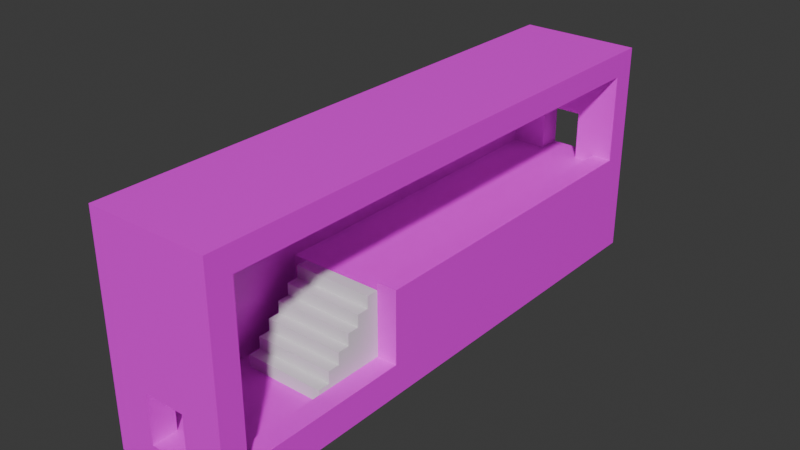 # Source: Level1.blend  (saved by Blender 4.1.24; exported with 4.5.12 LTS)
import bpy
from mathutils import Matrix  # noqa: F401  (used for matrix-valued properties, if any)

bpy.ops.wm.read_factory_settings(use_empty=True)
scene = bpy.context.scene
scene.name = 'Scene'

# ---- collections
col_collection = bpy.data.collections.new('Collection'); scene.collection.children.link(col_collection)

# ---- images (referenced by path relative to the original .blend; pixels are not part of the script)
import os
ASSET_DIR = os.environ.get("B2B_ASSET_DIR", "")  # directory of the original .blend (textures are referenced by path, not embedded)
HERE = os.path.dirname(os.path.abspath(__file__))  # packed textures are extracted next to this script under _unpacked/

def load_image(name, relpath, width, height, colorspace="sRGB"):
    """Load a texture the original file referenced (path relative to the .blend, or extracted next to this script)."""
    p = next((c for c in (os.path.join(HERE, relpath), os.path.join(ASSET_DIR, relpath)) if relpath and os.path.exists(c)), "")
    if p:
        img = bpy.data.images.load(p, check_existing=True)
        img.name = name
    else:  # same state as the original file: an image datablock whose file is absent (Cycles renders it pink)
        img = bpy.data.images.new(name, width, height)
        img.source = "FILE"
        img.filepath = "//" + (relpath or name)
    img.colorspace_settings.name = colorspace
    return img
img_untitled_3_png = load_image('Untitled-3.png', 'Textures/Untitled-3.png', 1024, 1024, 'sRGB')
img_untitled_5_png = load_image('Untitled-5.png', 'Textures/Untitled-5.png', 1024, 1024, 'sRGB')
img_untitled_1_png = load_image('Untitled-1.png', 'Textures/Untitled-1.png', 1024, 1024, 'sRGB')

# ---- materials (node trees are filled in below, after node groups)
mat_material_006 = bpy.data.materials.new('Material.006')
mat_material_006.use_transparent_shadow = False
mat_walls = bpy.data.materials.new('Walls')
mat_walls.use_transparent_shadow = False
mat_floor = bpy.data.materials.new('Floor')
mat_floor.use_transparent_shadow = False

# ---- material node trees
mat_material_006.use_nodes = True; mat_material_006.node_tree.nodes.clear()
_N = mat_material_006.node_tree.nodes; _L = mat_material_006.node_tree.links
n0 = _N.new('ShaderNodeBsdfPrincipled'); n0.name = 'Principled BSDF'; n0.location = (10, 300)
n1 = _N.new('ShaderNodeOutputMaterial'); n1.name = 'Material Output'; n1.location = (300, 300)
n2 = _N.new('ShaderNodeTexImage'); n2.name = 'Image Texture'; n2.location = (-354, 237)
n2.image = img_untitled_3_png
n2.interpolation = 'Closest'
_L.new(n0.outputs[0], n1.inputs[0])
_L.new(n2.outputs[0], n0.inputs[0])
n1.is_active_output = True
mat_walls.use_nodes = True; mat_walls.node_tree.nodes.clear()
_N = mat_walls.node_tree.nodes; _L = mat_walls.node_tree.links
n0 = _N.new('ShaderNodeBsdfPrincipled'); n0.name = 'Principled BSDF'; n0.location = (10, 300)
n1 = _N.new('ShaderNodeOutputMaterial'); n1.name = 'Material Output'; n1.location = (300, 300)
n2 = _N.new('ShaderNodeTexImage'); n2.name = 'Image Texture'; n2.location = (-342, 203)
n2.image = img_untitled_5_png
n2.interpolation = 'Closest'
_L.new(n0.outputs[0], n1.inputs[0])
_L.new(n2.outputs[0], n0.inputs[0])
n1.is_active_output = True
mat_floor.use_nodes = True; mat_floor.node_tree.nodes.clear()
_N = mat_floor.node_tree.nodes; _L = mat_floor.node_tree.links
n0 = _N.new('ShaderNodeBsdfPrincipled'); n0.name = 'Principled BSDF'; n0.location = (10, 300)
n1 = _N.new('ShaderNodeOutputMaterial'); n1.name = 'Material Output'; n1.location = (300, 300)
n2 = _N.new('ShaderNodeTexImage'); n2.name = 'Image Texture'; n2.location = (-443, 262)
n2.image = img_untitled_1_png
n2.interpolation = 'Closest'
_L.new(n0.outputs[0], n1.inputs[0])
_L.new(n2.outputs[0], n0.inputs[0])
n1.is_active_output = True

# ---- world
world_world = bpy.data.worlds.new('World'); scene.world = world_world
world_world.use_nodes = True; world_world.node_tree.nodes.clear()
_N = world_world.node_tree.nodes; _L = world_world.node_tree.links
n0 = _N.new('ShaderNodeOutputWorld'); n0.name = 'World Output'; n0.location = (300, 300)
n1 = _N.new('ShaderNodeBackground'); n1.name = 'Background'; n1.location = (10, 300)
n1.inputs[0].default_value = (0.05088, 0.05088, 0.05088, 1.0)
_L.new(n1.outputs[0], n0.inputs[0])
n0.is_active_output = True
world_world.color = (0.05088, 0.05088, 0.05088)
world_world.use_sun_shadow = False
world_world.sun_shadow_jitter_overblur = 0.0

# ---- meshes
me_cube_002 = bpy.data.meshes.new('Cube.002')
me_cube_002.from_pydata([(5.0, -0.2, -1.0), (5.0, -0.2, 1.0), (-4.527, -0.2, -1.0), (-4.527, -0.2, 1.0), (5.0, 0.2, -1.0), (5.0, 0.2, 1.0), (-4.527, 0.2, 1.0), (-4.527, 0.6, 1.0), (5.0, 0.6, -1.0), (5.0, 0.6, 1.0), (-4.527, 1.0, 1.0), (5.0, 1.0, -1.0), (5.0, 1.0, 1.0), (-4.527, 1.4, 1.0), (5.0, 1.4, -1.0), (5.0, 1.4, 1.0), (-4.527, 1.8, 1.0), (5.0, 1.8, -1.0), (5.0, 1.8, 1.0), (-4.527, 2.2, 1.0), (5.0, 2.2, -1.0), (5.0, 2.2, 1.0), (-4.527, 2.6, 1.0), (5.0, 2.6, -1.0), (5.0, 2.6, 1.0), (-4.527, 3.0, 1.0), (5.0, 3.0, -1.0), (5.0, 3.0, 1.0), (-4.527, 3.4, 1.0), (5.0, 3.4, -1.0), (5.0, 3.4, 1.0), (-4.527, 3.8, 1.0), (5.0, 3.8, -1.0), (5.0, 3.8, 1.0), (-4.527, 4.2, 1.0), (5.0, 4.2, -1.0), (5.0, 4.2, 1.0), (-4.527, 4.6, 1.0), (5.0, 4.6, -1.0), (5.0, 4.6, 1.0), (-4.527, 5.0, 1.0), (5.0, 5.0, -1.0), (5.0, 5.0, 1.0), (-4.527, 5.4, 1.0), (5.0, 5.4, -1.0), (5.0, 5.4, 1.0), (-5.0, 5.8, 1.0), (-5.0, 5.8, -1.0), (5.0, 5.8, -1.0), (5.0, 5.8, 1.0), (-4.527, -0.2, -3.0), (5.0, -0.2, -3.0), (5.0, 0.2, -3.0), (-4.527, -0.2, -5.0), (5.0, -0.2, -5.0), (5.0, 0.2, -5.0), (-5.0, -0.2, -7.0), (5.0, -0.2, -7.0), (-5.0, 0.2, -7.0), (5.0, 0.2, -7.0), (-4.527, -0.6, -5.0), (5.0, -0.6, -5.0), (-5.0, -0.6, -7.0), (5.0, -0.6, -7.0), (-4.527, -1.0, -5.0), (5.0, -1.0, -5.0), (-5.0, -1.0, -7.0), (5.0, -1.0, -7.0), (-4.527, -1.4, -5.0), (5.0, -1.4, -5.0), (-5.0, -1.4, -7.0), (5.0, -1.4, -7.0), (-4.527, -1.8, -5.0), (5.0, -1.8, -5.0), (-5.0, -1.8, -7.0), (5.0, -1.8, -7.0), (-4.527, -2.2, -5.0), (5.0, -2.2, -5.0), (-5.0, -2.2, -7.0), (5.0, -2.2, -7.0), (-4.527, -2.6, -5.0), (5.0, -2.6, -5.0), (-5.0, -2.6, -7.0), (5.0, -2.6, -7.0), (-4.527, -3.0, -5.0), (5.0, -3.0, -5.0), (-5.0, -3.0, -7.0), (5.0, -3.0, -7.0), (-5.0, -3.4, -5.0), (5.0, -3.4, -5.0), (-5.0, -3.4, -7.0), (5.0, -3.4, -7.0), (-5.969, -3.0, 5.0), (5.0, -3.0, 5.0), (-4.527, -3.0, 3.0), (5.0, -3.0, 3.0), (-5.0, -3.4, 5.0), (5.0, -3.4, 5.0), (-5.0, -3.4, 3.0), (5.0, -3.4, 3.0), (-5.969, -3.0, 7.0), (5.0, -3.0, 7.0), (-5.0, -3.4, 7.0), (5.0, -3.4, 7.0), (-5.0, -3.4, 9.0), (5.0, -3.4, 9.0), (-5.0, -3.0, 11.0), (5.0, -3.0, 11.0), (-5.0, -3.4, 11.0), (5.0, -3.4, 11.0), (-5.969, -2.6, 9.0), (5.0, -2.6, 9.0), (-5.0, -2.6, 11.0), (5.0, -2.6, 11.0), (-5.969, -2.2, 9.0), (5.0, -2.2, 9.0), (-5.0, -2.2, 11.0), (5.0, -2.2, 11.0), (-5.969, -1.8, 9.0), (5.0, -1.8, 9.0), (-5.0, -1.8, 11.0), (5.0, -1.8, 11.0), (-5.969, -1.4, 9.0), (5.0, -1.4, 9.0), (-5.0, -1.4, 11.0), (5.0, -1.4, 11.0), (-5.969, -1.0, 9.0), (5.0, -1.0, 9.0), (-5.0, -1.0, 11.0), (5.0, -1.0, 11.0), (-5.969, -0.6, 9.0), (5.0, -0.6, 9.0), (-5.0, -0.6, 11.0), (5.0, -0.6, 11.0), (-5.969, -0.2, 9.0), (5.0, -0.2, 9.0), (-5.0, -0.2, 11.0), (5.0, -0.2, 11.0), (-5.969, 0.2, 9.0), (5.0, 0.2, 9.0), (-5.0, 0.2, 11.0), (5.0, 0.2, 11.0), (-5.969, 0.6, 9.0), (5.0, 0.6, 9.0), (-5.0, 0.6, 11.0), (5.0, 0.6, 11.0), (-5.969, 1.0, 9.0), (5.0, 1.0, 9.0), (-5.0, 1.0, 11.0), (5.0, 1.0, 11.0), (-5.969, 1.4, 9.0), (5.0, 1.4, 9.0), (-5.0, 1.4, 11.0), (5.0, 1.4, 11.0), (-5.969, 1.8, 9.0), (5.0, 1.8, 9.0), (-5.0, 1.8, 11.0), (5.0, 1.8, 11.0), (-5.969, 2.2, 9.0), (5.0, 2.2, 9.0), (-5.0, 2.2, 11.0), (5.0, 2.2, 11.0), (-5.969, 2.6, 9.0), (5.0, 2.6, 9.0), (-5.0, 2.6, 11.0), (5.0, 2.6, 11.0), (-5.969, 3.0, 9.0), (5.0, 3.0, 9.0), (-5.0, 3.0, 11.0), (5.0, 3.0, 11.0), (-5.969, 3.4, 9.0), (5.0, 3.4, 9.0), (-5.0, 3.4, 11.0), (5.0, 3.4, 11.0), (-5.969, 3.8, 9.0), (5.0, 3.8, 9.0), (-5.0, 3.8, 11.0), (5.0, 3.8, 11.0), (-5.969, 4.2, 9.0), (5.0, 4.2, 9.0), (-5.0, 4.2, 11.0), (5.0, 4.2, 11.0), (-5.969, 4.6, 9.0), (5.0, 4.6, 9.0), (-5.0, 4.6, 11.0), (5.0, 4.6, 11.0), (-5.969, 5.0, 9.0), (5.0, 5.0, 9.0), (-5.0, 5.0, 11.0), (5.0, 5.0, 11.0), (1.667, -3.0, 5.0), (-1.667, -3.0, 5.0), (-5.0, 5.4, 11.0), (5.0, 5.4, 11.0), (-5.0, 5.8, 9.0), (5.0, 5.8, 9.0), (-5.0, 5.8, 11.0), (5.0, 5.8, 11.0), (-5.969, 5.4, 7.0), (5.0, 5.4, 7.0), (-5.0, 5.8, 7.0), (5.0, 5.8, 7.0), (-5.969, 5.4, 5.0), (5.0, 5.4, 5.0), (-5.0, 5.8, 5.0), (5.0, 5.8, 5.0), (-4.527, -3.0, 1.0), (5.0, -3.0, 1.0), (-5.0, -3.4, 1.0), (5.0, -3.4, 1.0), (-4.527, -3.0, -1.0), (5.0, -3.0, -1.0), (-5.0, -3.4, -1.0), (5.0, -3.4, -1.0), (-5.969, -3.0, 9.0), (5.0, -3.0, 9.0), (-5.969, 5.4, 9.0), (5.0, 5.4, 9.0), (-1.667, -3.0, 3.0), (1.667, -3.0, 3.0), (-1.667, -3.4, 5.0), (1.667, -3.4, 5.0), (-1.667, -3.4, 3.0), (1.667, -3.4, 3.0), (-1.667, -3.0, 7.0), (1.667, -3.0, 7.0), (-1.667, -3.4, 7.0), (1.667, -3.4, 7.0), (-1.667, -3.4, 9.0), (1.667, -3.4, 9.0), (-1.667, -3.0, 11.0), (1.667, -3.0, 11.0), (-1.667, -3.4, 11.0), (1.667, -3.4, 11.0), (-1.667, -2.6, 9.0), (1.667, -2.6, 9.0), (-1.667, -2.6, 11.0), (1.667, -2.6, 11.0), (-1.667, -2.2, 9.0), (1.667, -2.2, 9.0), (-1.667, -2.2, 11.0), (1.667, -2.2, 11.0), (-1.667, -1.8, 9.0), (1.667, -1.8, 9.0), (-1.667, -1.8, 11.0), (1.667, -1.8, 11.0), (-1.667, -1.4, 9.0), (1.667, -1.4, 9.0), (-1.667, -1.4, 11.0), (1.667, -1.4, 11.0), (-1.667, -1.0, 9.0), (1.667, -1.0, 9.0), (-1.667, -1.0, 11.0), (1.667, -1.0, 11.0), (-1.667, -0.6, 9.0), (1.667, -0.6, 9.0), (-1.667, -0.6, 11.0), (1.667, -0.6, 11.0), (-1.667, -0.2, 9.0), (1.667, -0.2, 9.0), (-1.667, -0.2, 11.0), (1.667, -0.2, 11.0), (-1.667, 0.2, 9.0), (1.667, 0.2, 9.0), (-1.667, 0.2, 11.0), (1.667, 0.2, 11.0), (-1.667, 0.6, 9.0), (1.667, 0.6, 9.0), (-1.667, 0.6, 11.0), (1.667, 0.6, 11.0), (-1.667, 1.0, 9.0), (1.667, 1.0, 9.0), (-1.667, 1.0, 11.0), (1.667, 1.0, 11.0), (-1.667, 1.4, 9.0), (1.667, 1.4, 9.0), (-1.667, 1.4, 11.0), (1.667, 1.4, 11.0), (-1.667, 1.8, 9.0), (1.667, 1.8, 9.0), (-1.667, 1.8, 11.0), (1.667, 1.8, 11.0), (-1.667, 2.2, 9.0), (1.667, 2.2, 9.0), (-1.667, 2.2, 11.0), (1.667, 2.2, 11.0), (-1.667, 2.6, 9.0), (1.667, 2.6, 9.0), (-1.667, 2.6, 11.0), (1.667, 2.6, 11.0), (-1.667, 3.0, 9.0), (1.667, 3.0, 9.0), (-1.667, 3.0, 11.0), (1.667, 3.0, 11.0), (-1.667, 3.4, 9.0), (1.667, 3.4, 9.0), (-1.667, 3.4, 11.0), (1.667, 3.4, 11.0), (-1.667, 3.8, 9.0), (1.667, 3.8, 9.0), (-1.667, 3.8, 11.0), (1.667, 3.8, 11.0), (-1.667, 4.2, 9.0), (1.667, 4.2, 9.0), (-1.667, 4.2, 11.0), (1.667, 4.2, 11.0), (-1.667, 4.6, 9.0), (1.667, 4.6, 9.0), (-1.667, 4.6, 11.0), (1.667, 4.6, 11.0), (-1.667, 5.0, 9.0), (1.667, 5.0, 9.0), (-1.667, 5.0, 11.0), (1.667, 5.0, 11.0), (-1.667, 5.4, 11.0), (1.667, 5.4, 11.0), (-1.667, 5.8, 9.0), (1.667, 5.8, 9.0), (-1.667, 5.8, 11.0), (1.667, 5.8, 11.0), (-1.667, 5.4, 7.0), (1.667, 5.4, 7.0), (-1.667, 5.8, 7.0), (1.667, 5.8, 7.0), (-1.667, 5.4, 5.0), (1.667, 5.4, 5.0), (-1.667, 5.8, 5.0), (1.667, 5.8, 5.0), (-1.667, -3.0, 1.0), (1.667, -3.0, 1.0), (-1.667, -3.4, 1.0), (1.667, -3.4, 1.0), (-1.667, -3.0, -1.0), (1.667, -3.0, -1.0), (-1.667, -3.4, -1.0), (1.667, -3.4, -1.0), (-1.667, -3.003, 9.0), (1.667, -3.003, 9.0), (-1.667, 5.394, 9.0), (1.667, 5.394, 9.0), (-1.667, -0.2, -1.0), (1.667, -0.2, -1.0), (1.667, -0.2, 1.0), (-1.667, -0.2, 1.0), (-1.667, 0.2, 1.0), (1.667, 0.2, 1.0), (-1.667, 0.6, 1.0), (1.667, 0.6, 1.0), (-1.667, 1.0, 1.0), (1.667, 1.0, 1.0), (-1.667, 1.4, 1.0), (1.667, 1.4, 1.0), (-1.667, 1.8, 1.0), (1.667, 1.8, 1.0), (-1.667, 2.2, 1.0), (1.667, 2.2, 1.0), (-1.667, 2.6, 1.0), (1.667, 2.6, 1.0), (-1.667, 3.0, 1.0), (1.667, 3.0, 1.0), (-1.667, 3.4, 1.0), (1.667, 3.4, 1.0), (-1.667, 3.8, 1.0), (1.667, 3.8, 1.0), (-1.667, 4.2, 1.0), (1.667, 4.2, 1.0), (-1.667, 4.6, 1.0), (1.667, 4.6, 1.0), (-1.667, 5.0, 1.0), (1.667, 5.0, 1.0), (-1.667, 5.4, 1.0), (1.667, 5.4, 1.0), (1.667, 5.8, -1.0), (-1.667, 5.8, -1.0), (-1.667, 5.8, 1.0), (1.667, 5.8, 1.0), (-1.667, -0.2, -3.0), (1.667, -0.2, -3.0), (-1.667, -0.2, -5.0), (1.667, -0.2, -5.0), (-1.667, -0.2, -7.0), (1.667, -0.2, -7.0), (1.667, 0.2, -7.0), (-1.667, 0.2, -7.0), (-1.667, -0.6, -5.0), (1.667, -0.6, -5.0), (-1.667, -0.6, -7.0), (1.667, -0.6, -7.0), (-1.667, -1.0, -5.0), (1.667, -1.0, -5.0), (-1.667, -1.0, -7.0), (1.667, -1.0, -7.0), (-1.667, -1.4, -5.0), (1.667, -1.4, -5.0), (-1.667, -1.4, -7.0), (1.667, -1.4, -7.0), (-1.667, -1.8, -5.0), (1.667, -1.8, -5.0), (-1.667, -1.8, -7.0), (1.667, -1.8, -7.0), (-1.667, -2.2, -5.0), (1.667, -2.2, -5.0), (-1.667, -2.2, -7.0), (1.667, -2.2, -7.0), (-1.667, -2.6, -5.0), (1.667, -2.6, -5.0), (-1.667, -2.6, -7.0), (1.667, -2.6, -7.0), (-1.667, -3.0, -5.0), (1.667, -3.0, -5.0), (-1.667, -3.0, -7.0), (1.667, -3.0, -7.0), (-1.667, -3.4, -5.0), (1.667, -3.4, -5.0), (-1.667, -3.4, -7.0), (1.667, -3.4, -7.0), (1.667, 5.4, 3.0), (1.667, 5.8, 3.0), (5.0, 5.8, 3.0), (5.0, 5.4, 3.0), (-5.0, 5.8, 3.0), (-1.667, 5.8, 3.0), (-1.667, 5.4, 3.0), (-4.527, 5.4, 3.0), (-4.527, -3.0, -2.667), (-4.527, -2.2, -1.0), (-4.527, -2.6, -1.0), (-1.667, -3.0, -2.667), (-4.527, -0.6, -2.952), (-1.667, -3.4, -2.667), (-4.527, -1.0, -2.905), (-5.0, -3.4, -2.667), (5.0, -3.0, -2.667), (-4.527, -1.4, -2.857), (-4.527, -1.8, -2.81), (5.0, -3.4, -2.667), (-4.527, -2.2, -2.762), (1.667, -3.4, -2.667), (-4.527, -2.6, -2.714), (1.667, -3.0, -2.667), (5.0, 5.4, -5.0), (5.0, 5.8, -3.0), (-5.0, 0.6, -7.0), (5.0, 0.6, -7.0), (-5.0, 1.0, -7.0), (5.0, 1.0, -7.0), (-5.0, 1.4, -7.0), (5.0, 1.4, -7.0), (-5.0, 1.8, -7.0), (5.0, 1.8, -7.0), (-5.0, 2.2, -7.0), (5.0, 2.2, -7.0), (-5.0, 2.6, -7.0), (5.0, 2.6, -7.0), (-5.0, 3.0, -7.0), (5.0, 3.0, -7.0), (-5.0, 3.4, -7.0), (5.0, 3.4, -7.0), (-5.0, 3.8, -7.0), (5.0, 3.8, -7.0), (-5.0, 4.2, -7.0), (5.0, 4.2, -7.0), (-5.0, 4.6, -7.0), (5.0, 4.6, -7.0), (-5.0, 5.0, -7.0), (5.0, 5.0, -7.0), (-5.0, 5.4, -7.0), (5.0, 5.4, -7.0), (-5.0, 5.8, -7.0), (5.0, 5.8, -7.0), (5.0, 5.4, -3.0), (5.0, 5.8, -5.0), (1.667, 0.6, -7.0), (-1.667, 0.6, -7.0), (1.667, 1.0, -7.0), (-1.667, 1.0, -7.0), (1.667, 1.4, -7.0), (-1.667, 1.4, -7.0), (1.667, 1.8, -7.0), (-1.667, 1.8, -7.0), (1.667, 2.2, -7.0), (-1.667, 2.2, -7.0), (1.667, 2.6, -7.0), (-1.667, 2.6, -7.0), (1.667, 3.0, -7.0), (-1.667, 3.0, -7.0), (1.667, 3.4, -7.0), (-1.667, 3.4, -7.0), (1.667, 3.8, -7.0), (-1.667, 3.8, -7.0), (1.667, 4.2, -7.0), (-1.667, 4.2, -7.0), (1.667, 4.6, -7.0), (-1.667, 4.6, -7.0), (1.667, 5.0, -7.0), (-1.667, 5.0, -7.0), (1.667, 5.4, -7.0), (-1.667, 5.4, -7.0), (1.667, 5.8, -7.0), (-1.667, 5.8, -7.0), (5.0, 0.6, -3.0), (5.0, 1.0, -3.0), (5.0, 1.4, -3.0), (5.0, 1.8, -3.0), (5.0, 2.2, -3.0), (5.0, 2.6, -3.0), (5.0, 3.0, -3.0), (5.0, 3.4, -3.0), (5.0, 3.8, -3.0), (5.0, 4.2, -3.0), (5.0, 4.6, -3.0), (5.0, 5.0, -3.0), (5.0, 0.6, -5.0), (5.0, 1.0, -5.0), (5.0, 1.4, -5.0), (5.0, 1.8, -5.0), (5.0, 2.2, -5.0), (5.0, 2.6, -5.0), (5.0, 3.0, -5.0), (5.0, 3.4, -5.0), (5.0, 3.8, -5.0), (5.0, 4.2, -5.0), (5.0, 4.6, -5.0), (5.0, 5.0, -5.0), (-4.527, 5.0, 3.0), (-5.969, 5.0, 5.0), (-5.969, 5.0, 7.0), (-5.969, 4.6, 7.0), (-5.969, 4.6, 5.0), (-4.527, 4.6, 3.0), (-5.969, 4.2, 7.0), (-5.969, 4.2, 5.0), (-4.527, 4.2, 3.0), (-5.969, 3.8, 7.0), (-5.969, 3.8, 5.0), (-4.527, 3.8, 3.0), (-5.969, 3.4, 7.0), (-5.969, 3.4, 5.0), (-4.527, 3.4, 3.0), (-5.969, 3.0, 7.0), (-5.969, 3.0, 5.0), (-4.527, 3.0, 3.0), (-5.969, 2.6, 7.0), (-5.969, 2.6, 5.0), (-4.527, 2.6, 3.0), (-5.969, 2.2, 7.0), (-5.969, 2.2, 5.0), (-4.527, 2.2, 3.0), (-5.969, 1.8, 7.0), (-5.969, 1.8, 5.0), (-4.527, 1.8, 3.0), (-5.969, 1.4, 7.0), (-5.969, 1.4, 5.0), (-4.527, 1.4, 3.0), (-5.969, 1.0, 7.0), (-5.969, 1.0, 5.0), (-4.527, 1.0, 3.0), (-5.969, 0.6, 7.0), (-5.969, 0.6, 5.0), (-4.527, 0.6, 3.0), (-5.969, 0.2, 7.0), (-5.969, 0.2, 5.0), (-4.527, 0.2, 3.0), (-5.969, -0.2, 7.0), (-5.969, -0.2, 5.0), (-4.527, -0.2, 3.0), (-4.527, -1.8, -1.0), (-4.527, -1.4, -1.0), (-4.527, -1.0, -1.0), (-4.527, -0.6, -1.0), (-4.527, -2.6, 1.0), (-4.527, -2.2, 1.0), (-4.527, -1.8, 1.0), (-4.527, -1.4, 1.0), (-4.527, -1.0, 1.0), (-4.527, -0.6, 1.0), (-4.527, -2.6, 3.0), (-4.527, -2.2, 3.0), (-4.527, -1.8, 3.0), (-4.527, -1.4, 3.0), (-4.527, -1.0, 3.0), (-4.527, -0.6, 3.0), (-5.969, -2.6, 5.0), (-5.969, -2.2, 5.0), (-5.969, -1.8, 5.0), (-5.969, -1.4, 5.0), (-5.969, -1.0, 5.0), (-5.969, -0.6, 5.0), (-5.969, -2.6, 7.0), (-5.969, -2.2, 7.0), (-5.969, -1.8, 7.0), (-5.969, -1.4, 7.0), (-5.969, -1.0, 7.0), (-5.969, -0.6, 7.0), (3.333, -0.2, -1.0), (3.333, 0.2, 1.0), (3.333, 0.6, 1.0), (3.333, 1.0, 1.0), (3.333, 1.4, 1.0), (3.333, 1.8, 1.0), (3.333, 2.2, 1.0), (3.333, 2.6, 1.0), (3.333, 3.0, 1.0), (3.333, 3.4, 1.0), (3.333, 3.8, 1.0), (3.333, 4.2, 1.0), (3.333, 4.6, 1.0), (3.333, 5.0, 1.0), (3.333, 5.4, 1.0), (3.333, -0.2, -3.0), (3.333, -0.2, -5.0), (3.333, -0.6, -5.0), (3.333, -1.0, -5.0), (3.333, -1.4, -5.0), (3.333, -1.8, -5.0), (3.333, -2.2, -5.0), (3.333, -2.6, -5.0), (3.333, -3.0, -5.0), (3.333, -3.0, 5.0), (3.333, -3.0, 3.0), (3.333, -3.0, 7.0), (3.333, -2.6, 9.0), (3.333, -2.2, 9.0), (3.333, -1.8, 9.0), (3.333, -1.4, 9.0), (3.333, -1.0, 9.0), (3.333, -0.6, 9.0), (3.333, -0.2, 9.0), (3.333, 0.2, 9.0), (3.333, 0.6, 9.0), (3.333, 1.0, 9.0), (3.333, 1.4, 9.0), (3.333, 1.8, 9.0), (3.333, 2.2, 9.0), (3.333, 2.6, 9.0), (3.333, 3.0, 9.0), (3.333, 3.4, 9.0), (3.333, 3.8, 9.0), (3.333, 4.2, 9.0), (3.333, 4.6, 9.0), (3.333, 5.0, 9.0), (3.333, 5.4, 7.0), (3.333, 5.4, 5.0), (3.333, -3.0, 1.0), (3.333, -3.0, -1.0), (3.333, -3.002, 9.0), (3.333, -0.2, 1.0), (3.333, 5.4, 3.0), (3.333, -3.0, -2.667), (3.333, 5.397, 9.0), (-3.333, -0.2, 1.0), (-3.333, -3.0, 7.0), (-3.333, -3.0, 3.0), (-3.333, -3.0, 5.0), (-3.333, -2.6, 9.0), (-3.333, -2.2, 9.0), (-3.333, -1.8, 9.0), (-3.333, -1.4, 9.0), (-3.333, -1.0, 9.0), (-3.333, -0.6, 9.0), (-3.333, -0.2, 9.0), (-3.333, 0.2, 9.0), (-3.333, 0.6, 9.0), (-3.333, 1.0, 9.0), (-3.333, 1.4, 9.0), (-3.333, 1.8, 9.0), (-3.333, 2.2, 9.0), (-3.333, 2.6, 9.0), (-3.333, 3.0, 9.0), (-3.333, 3.4, 9.0), (-3.333, 3.8, 9.0), (-3.333, 4.2, 9.0), (-3.333, 4.6, 9.0), (-3.333, 5.0, 9.0), (-3.333, 5.4, 7.0), (-3.333, 5.4, 5.0), (-3.333, -3.0, 1.0), (-3.333, -3.0, -1.0), (-3.333, -3.002, 9.0), (-3.333, 5.397, 9.0), (-3.333, -0.2, -1.0), (-3.333, 0.2, 1.0), (-3.333, 0.6, 1.0), (-3.333, 1.0, 1.0), (-3.333, 1.4, 1.0), (-3.333, 1.8, 1.0), (-3.333, 2.2, 1.0), (-3.333, 2.6, 1.0), (-3.333, 3.0, 1.0), (-3.333, 3.4, 1.0), (-3.333, 3.8, 1.0), (-3.333, 4.2, 1.0), (-3.333, 4.6, 1.0), (-3.333, 5.0, 1.0), (-3.333, 5.4, 1.0), (-3.333, -0.2, -3.0), (-3.333, -0.2, -5.0), (-3.333, -0.6, -5.0), (-3.333, -1.0, -5.0), (-3.333, -1.4, -5.0), (-3.333, -1.8, -5.0), (-3.333, -2.2, -5.0), (-3.333, -2.6, -5.0), (-3.333, -3.0, -5.0), (-3.333, 5.4, 3.0), (-3.333, -3.0, -2.667), (3.333, 0.2, 1.622), (5.0, 0.2, 1.622), (5.0, -0.2, 1.622), (3.333, 0.6, 1.622), (5.0, 0.6, 1.622), (3.333, 1.0, 1.622), (5.0, 1.0, 1.622), (3.333, 1.4, 1.622), (5.0, 1.4, 1.622), (3.333, 1.8, 1.622), (5.0, 1.8, 1.622), (3.333, 2.2, 1.622), (5.0, 2.2, 1.622), (3.333, 2.6, 1.622), (5.0, 2.6, 1.622), (3.333, 3.0, 1.622), (5.0, 3.0, 1.622), (3.333, 3.4, 1.622), (5.0, 3.4, 1.622), (3.333, 3.8, 1.622), (5.0, 3.8, 1.622), (3.333, 4.2, 1.622), (5.0, 4.2, 1.622), (3.333, 4.6, 1.622), (5.0, 4.6, 1.622), (3.333, 5.0, 1.622), (5.0, 5.0, 1.622), (3.333, 5.4, 1.622), (5.0, 5.4, 1.622), (3.333, -0.2, -4.378), (5.0, -0.2, -4.378), (3.333, -0.6, -4.378), (5.0, -0.6, -4.378), (3.333, -1.0, -4.378), (5.0, -1.0, -4.378), (3.333, -1.4, -4.378), (5.0, -1.4, -4.378), (3.333, -1.8, -4.378), (5.0, -1.8, -4.378), (3.333, -2.2, -4.378), (5.0, -2.2, -4.378), (3.333, -2.6, -4.378), (5.0, -2.6, -4.378), (3.333, -3.0, -4.378), (5.0, -3.0, -4.378), (3.333, -0.2, 1.622)], [], [(680, 650, 3, 2), (4, 5, 1, 0), (39, 42, 732, 730), (9, 8, 11, 12), (5, 4, 8, 9), (607, 606, 729, 731), (30, 33, 726, 724), (595, 646, 751, 706), (12, 11, 14, 15), (18, 17, 20, 21), (15, 14, 17, 18), (85, 81, 748, 750), (608, 607, 731, 733), (596, 595, 706, 709), (24, 23, 26, 27), (21, 20, 23, 24), (21, 24, 720, 718), (77, 73, 744, 746), (598, 597, 711, 713), (27, 26, 29, 30), (33, 32, 35, 36), (30, 29, 32, 33), (1, 5, 707, 708), (12, 15, 714, 712), (616, 617, 749, 747), (36, 35, 38, 39), (42, 41, 44, 45), (39, 38, 41, 42), (647, 416, 371, 608), (36, 39, 730, 728), (372, 375, 49, 48), (45, 44, 48, 49), (680, 2, 50, 695), (4, 0, 51, 52), (695, 50, 53, 696), (52, 51, 54, 55), (381, 382, 59, 57), (696, 53, 60, 697), (55, 54, 57, 59), (381, 57, 63, 387), (57, 54, 61, 63), (698, 64, 68, 699), (697, 60, 64, 698), (63, 61, 65, 67), (387, 63, 67, 391), (71, 69, 73, 75), (67, 65, 69, 71), (391, 67, 71, 395), (395, 71, 75, 399), (699, 68, 72, 700), (79, 77, 81, 83), (700, 72, 76, 701), (75, 73, 77, 79), (399, 75, 79, 403), (407, 83, 87, 411), (403, 79, 83, 407), (701, 76, 80, 702), (702, 80, 84, 703), (83, 81, 85, 87), (412, 88, 90, 414), (87, 85, 89, 91), (411, 87, 91, 415), (220, 96, 98, 222), (97, 93, 101, 103), (95, 93, 97, 99), (619, 95, 207, 643), (653, 652, 94, 92), (221, 97, 103, 227), (653, 92, 100, 651), (107, 215, 111, 113), (105, 215, 107, 109), (227, 103, 105, 229), (230, 106, 108, 232), (229, 105, 109, 233), (113, 111, 115, 117), (231, 107, 113, 237), (103, 101, 215, 105), (651, 100, 214, 678), (654, 110, 114, 655), (237, 113, 117, 241), (121, 119, 123, 125), (241, 117, 121, 245), (117, 115, 119, 121), (655, 114, 118, 656), (657, 122, 126, 658), (656, 118, 122, 657), (245, 121, 125, 249), (249, 125, 129, 253), (125, 123, 127, 129), (133, 131, 135, 137), (253, 129, 133, 257), (129, 127, 131, 133), (658, 126, 130, 659), (659, 130, 134, 660), (257, 133, 137, 261), (265, 141, 145, 269), (261, 137, 141, 265), (137, 135, 139, 141), (660, 134, 138, 661), (145, 143, 147, 149), (141, 139, 143, 145), (661, 138, 142, 662), (662, 142, 146, 663), (269, 145, 149, 273), (153, 151, 155, 157), (273, 149, 153, 277), (149, 147, 151, 153), (663, 146, 150, 664), (157, 155, 159, 161), (664, 150, 154, 665), (277, 153, 157, 281), (665, 154, 158, 666), (281, 157, 161, 285), (165, 163, 167, 169), (285, 161, 165, 289), (161, 159, 163, 165), (666, 158, 162, 667), (668, 166, 170, 669), (667, 162, 166, 668), (289, 165, 169, 293), (293, 169, 173, 297), (169, 167, 171, 173), (177, 175, 179, 181), (297, 173, 177, 301), (173, 171, 175, 177), (669, 170, 174, 670), (670, 174, 178, 671), (301, 177, 181, 305), (309, 185, 189, 313), (305, 181, 185, 309), (181, 179, 183, 185), (671, 178, 182, 672), (649, 339, 321, 641), (185, 183, 187, 189), (672, 182, 186, 673), (313, 189, 193, 315), (316, 194, 196, 318), (315, 193, 197, 319), (195, 217, 199, 201), (673, 186, 216, 679), (317, 195, 201, 323), (189, 187, 217, 193), (193, 217, 195, 197), (323, 201, 205, 327), (418, 419, 45, 49), (674, 198, 202, 675), (201, 199, 203, 205), (207, 209, 213, 211), (95, 99, 209, 207), (222, 98, 208, 330), (330, 208, 212, 334), (643, 207, 211, 644), (678, 214, 110, 654), (679, 216, 198, 674), (339, 338, 320, 321), (645, 337, 235, 621), (337, 336, 234, 235), (676, 328, 332, 677), (328, 329, 333, 332), (209, 331, 335, 213), (331, 330, 334, 335), (332, 333, 335, 334), (99, 223, 331, 209), (223, 222, 330, 331), (641, 321, 325, 642), (321, 320, 324, 325), (417, 418, 49, 375), (325, 324, 326, 327), (200, 322, 326, 204), (322, 323, 327, 326), (194, 316, 322, 200), (316, 317, 323, 322), (640, 311, 339, 649), (311, 310, 338, 339), (192, 314, 318, 196), (314, 315, 319, 318), (195, 317, 319, 197), (317, 316, 318, 319), (188, 312, 314, 192), (312, 313, 315, 314), (639, 307, 311, 640), (307, 306, 310, 311), (638, 303, 307, 639), (303, 302, 306, 307), (180, 304, 308, 184), (304, 305, 309, 308), (184, 308, 312, 188), (308, 309, 313, 312), (176, 300, 304, 180), (300, 301, 305, 304), (637, 299, 303, 638), (299, 298, 302, 303), (636, 295, 299, 637), (295, 294, 298, 299), (172, 296, 300, 176), (296, 297, 301, 300), (168, 292, 296, 172), (292, 293, 297, 296), (164, 288, 292, 168), (288, 289, 293, 292), (634, 287, 291, 635), (287, 286, 290, 291), (635, 291, 295, 636), (291, 290, 294, 295), (633, 283, 287, 634), (283, 282, 286, 287), (160, 284, 288, 164), (284, 285, 289, 288), (156, 280, 284, 160), (280, 281, 285, 284), (632, 279, 283, 633), (279, 278, 282, 283), (152, 276, 280, 156), (276, 277, 281, 280), (631, 275, 279, 632), (275, 274, 278, 279), (630, 271, 275, 631), (271, 270, 274, 275), (148, 272, 276, 152), (272, 273, 277, 276), (144, 268, 272, 148), (268, 269, 273, 272), (629, 267, 271, 630), (267, 266, 270, 271), (628, 263, 267, 629), (263, 262, 266, 267), (627, 259, 263, 628), (259, 258, 262, 263), (136, 260, 264, 140), (260, 261, 265, 264), (140, 264, 268, 144), (264, 265, 269, 268), (132, 256, 260, 136), (256, 257, 261, 260), (626, 255, 259, 627), (255, 254, 258, 259), (625, 251, 255, 626), (251, 250, 254, 255), (128, 252, 256, 132), (252, 253, 257, 256), (124, 248, 252, 128), (248, 249, 253, 252), (120, 244, 248, 124), (244, 245, 249, 248), (623, 243, 247, 624), (243, 242, 246, 247), (624, 247, 251, 625), (247, 246, 250, 251), (622, 239, 243, 623), (239, 238, 242, 243), (116, 240, 244, 120), (240, 241, 245, 244), (112, 236, 240, 116), (236, 237, 241, 240), (621, 235, 239, 622), (235, 234, 238, 239), (620, 225, 337, 645), (225, 224, 336, 337), (106, 230, 236, 112), (230, 231, 237, 236), (104, 228, 232, 108), (228, 229, 233, 232), (107, 231, 233, 109), (231, 230, 232, 233), (102, 226, 228, 104), (226, 227, 229, 228), (618, 190, 225, 620), (190, 191, 224, 225), (96, 220, 226, 102), (220, 221, 227, 226), (618, 619, 219, 190), (190, 219, 218, 191), (652, 218, 328, 676), (218, 219, 329, 328), (97, 221, 223, 99), (221, 220, 222, 223), (86, 410, 414, 90), (410, 411, 415, 414), (409, 408, 412, 413), (89, 413, 415, 91), (413, 412, 414, 415), (616, 405, 409, 617), (405, 404, 408, 409), (615, 401, 405, 616), (401, 400, 404, 405), (78, 402, 406, 82), (402, 403, 407, 406), (82, 406, 410, 86), (406, 407, 411, 410), (74, 398, 402, 78), (398, 399, 403, 402), (614, 397, 401, 615), (397, 396, 400, 401), (613, 393, 397, 614), (393, 392, 396, 397), (70, 394, 398, 74), (394, 395, 399, 398), (66, 390, 394, 70), (390, 391, 395, 394), (62, 386, 390, 66), (386, 387, 391, 390), (611, 385, 389, 612), (385, 384, 388, 389), (612, 389, 393, 613), (389, 388, 392, 393), (56, 380, 386, 62), (380, 381, 387, 386), (610, 379, 385, 611), (379, 378, 384, 385), (56, 58, 383, 380), (380, 383, 382, 381), (609, 377, 379, 610), (377, 376, 378, 379), (594, 341, 377, 609), (341, 340, 376, 377), (47, 46, 374, 373), (373, 374, 375, 372), (693, 368, 370, 694), (368, 369, 371, 370), (416, 417, 375, 371), (370, 371, 375, 374), (692, 366, 368, 693), (366, 367, 369, 368), (690, 362, 364, 691), (362, 363, 365, 364), (691, 364, 366, 692), (364, 365, 367, 366), (688, 358, 360, 689), (358, 359, 361, 360), (689, 360, 362, 690), (360, 361, 363, 362), (687, 356, 358, 688), (356, 357, 359, 358), (685, 352, 354, 686), (352, 353, 355, 354), (686, 354, 356, 687), (354, 355, 357, 356), (684, 350, 352, 685), (350, 351, 353, 352), (682, 346, 348, 683), (346, 347, 349, 348), (683, 348, 350, 684), (348, 349, 351, 350), (681, 344, 346, 682), (344, 345, 347, 346), (681, 650, 343, 344), (344, 343, 342, 345), (594, 646, 342, 341), (341, 342, 343, 340), (420, 421, 374, 46), (421, 422, 370, 374), (704, 423, 43, 694), (325, 327, 417, 416), (327, 205, 418, 417), (205, 203, 419, 418), (642, 325, 416, 647), (675, 202, 423, 704), (326, 324, 422, 421), (204, 326, 421, 420), (432, 435, 89, 85), (435, 437, 413, 89), (437, 439, 409, 413), (648, 432, 85, 617), (705, 427, 408, 703), (427, 429, 412, 408), (429, 431, 88, 412), (334, 429, 427, 332), (76, 436, 438, 80), (677, 705, 424, 210), (588, 110, 214, 100), (644, 648, 439, 333), (582, 588, 100, 92), (333, 439, 437, 335), (576, 582, 92, 94), (335, 437, 435, 213), (570, 576, 94, 206), (213, 435, 432, 211), (426, 570, 206, 210), (80, 438, 424, 84), (438, 426, 210, 424), (383, 58, 442, 473), (473, 442, 444, 475), (475, 444, 446, 477), (477, 446, 448, 479), (479, 448, 450, 481), (481, 450, 452, 483), (485, 454, 456, 487), (483, 452, 454, 485), (487, 456, 458, 489), (489, 458, 460, 491), (491, 460, 462, 493), (493, 462, 464, 495), (495, 464, 466, 497), (497, 466, 468, 499), (467, 496, 498, 469), (496, 497, 499, 498), (465, 494, 496, 467), (494, 495, 497, 496), (463, 492, 494, 465), (492, 493, 495, 494), (461, 490, 492, 463), (490, 491, 493, 492), (459, 488, 490, 461), (488, 489, 491, 490), (457, 486, 488, 459), (486, 487, 489, 488), (453, 482, 484, 455), (482, 483, 485, 484), (455, 484, 486, 457), (484, 485, 487, 486), (451, 480, 482, 453), (480, 481, 483, 482), (449, 478, 480, 451), (478, 479, 481, 480), (447, 476, 478, 449), (476, 477, 479, 478), (445, 474, 476, 447), (474, 475, 477, 476), (443, 472, 474, 445), (472, 473, 475, 474), (59, 382, 472, 443), (382, 383, 473, 472), (471, 440, 467, 469), (48, 44, 470, 441), (441, 470, 440, 471), (523, 440, 470, 511), (55, 512, 500, 52), (512, 513, 501, 500), (513, 514, 502, 501), (514, 515, 503, 502), (515, 516, 504, 503), (516, 517, 505, 504), (517, 518, 506, 505), (518, 519, 507, 506), (519, 520, 508, 507), (520, 521, 509, 508), (521, 522, 510, 509), (522, 523, 511, 510), (440, 523, 465, 467), (523, 522, 463, 465), (522, 521, 461, 463), (521, 520, 459, 461), (520, 519, 457, 459), (519, 518, 455, 457), (518, 517, 453, 455), (517, 516, 451, 453), (516, 515, 449, 451), (515, 514, 447, 449), (514, 513, 445, 447), (513, 512, 443, 445), (512, 55, 59, 443), (52, 500, 8, 4), (500, 501, 11, 8), (501, 502, 14, 11), (502, 503, 17, 14), (503, 504, 20, 17), (504, 505, 23, 20), (505, 506, 26, 23), (506, 507, 29, 26), (507, 508, 32, 29), (508, 509, 35, 32), (509, 510, 38, 35), (510, 511, 41, 38), (511, 470, 44, 41), (524, 529, 37, 40), (529, 532, 34, 37), (532, 535, 31, 34), (535, 538, 28, 31), (538, 541, 25, 28), (541, 544, 22, 25), (544, 547, 19, 22), (547, 550, 16, 19), (550, 553, 13, 16), (553, 556, 10, 13), (556, 559, 7, 10), (559, 562, 6, 7), (562, 565, 3, 6), (138, 134, 563, 560), (560, 563, 564, 561), (561, 564, 565, 562), (142, 138, 560, 557), (557, 560, 561, 558), (558, 561, 562, 559), (146, 142, 557, 554), (554, 557, 558, 555), (555, 558, 559, 556), (150, 146, 554, 551), (551, 554, 555, 552), (552, 555, 556, 553), (154, 150, 551, 548), (548, 551, 552, 549), (549, 552, 553, 550), (158, 154, 548, 545), (545, 548, 549, 546), (546, 549, 550, 547), (162, 158, 545, 542), (542, 545, 546, 543), (543, 546, 547, 544), (166, 162, 542, 539), (539, 542, 543, 540), (540, 543, 544, 541), (170, 166, 539, 536), (536, 539, 540, 537), (537, 540, 541, 538), (174, 170, 536, 533), (533, 536, 537, 534), (534, 537, 538, 535), (178, 174, 533, 530), (530, 533, 534, 531), (531, 534, 535, 532), (182, 178, 530, 527), (527, 530, 531, 528), (528, 531, 532, 529), (186, 182, 527, 526), (526, 527, 528, 525), (525, 528, 529, 524), (186, 526, 198, 216), (526, 525, 202, 198), (525, 524, 423, 202), (524, 40, 43, 423), (212, 431, 429, 334), (436, 425, 426, 438), (425, 571, 570, 426), (571, 577, 576, 570), (577, 583, 582, 576), (583, 589, 588, 582), (589, 114, 110, 588), (72, 434, 436, 76), (434, 566, 425, 436), (566, 572, 571, 425), (572, 578, 577, 571), (578, 584, 583, 577), (584, 590, 589, 583), (590, 118, 114, 589), (68, 433, 434, 72), (433, 567, 566, 434), (567, 573, 572, 566), (573, 579, 578, 572), (579, 585, 584, 578), (585, 591, 590, 584), (591, 122, 118, 590), (64, 430, 433, 68), (430, 568, 567, 433), (568, 574, 573, 567), (574, 580, 579, 573), (580, 586, 585, 579), (586, 592, 591, 585), (592, 126, 122, 591), (60, 428, 430, 64), (428, 569, 568, 430), (569, 575, 574, 568), (575, 581, 580, 574), (581, 587, 586, 580), (587, 593, 592, 586), (593, 130, 126, 592), (53, 50, 428, 60), (50, 2, 569, 428), (2, 3, 575, 569), (3, 565, 581, 575), (565, 564, 587, 581), (564, 563, 593, 587), (563, 134, 130, 593), (211, 432, 648, 644), (439, 648, 617, 409), (203, 642, 647, 419), (0, 1, 646, 594), (0, 594, 609, 51), (51, 609, 610, 54), (597, 596, 709, 711), (27, 30, 724, 722), (69, 65, 740, 742), (615, 616, 747, 745), (599, 598, 713, 715), (61, 54, 736, 738), (614, 615, 745, 743), (93, 95, 619, 618), (93, 618, 620, 101), (101, 620, 645, 215), (111, 621, 622, 115), (115, 622, 623, 119), (123, 624, 625, 127), (119, 623, 624, 123), (127, 625, 626, 131), (131, 626, 627, 135), (135, 627, 628, 139), (139, 628, 629, 143), (143, 629, 630, 147), (147, 630, 631, 151), (151, 631, 632, 155), (155, 632, 633, 159), (159, 633, 634, 163), (167, 635, 636, 171), (163, 634, 635, 167), (171, 636, 637, 175), (175, 637, 638, 179), (179, 638, 639, 183), (183, 639, 640, 187), (187, 640, 649, 217), (199, 641, 642, 203), (215, 645, 621, 111), (329, 643, 644, 333), (217, 649, 641, 199), (219, 619, 643, 329), (369, 607, 608, 371), (419, 647, 608, 45), (367, 606, 607, 369), (363, 604, 605, 365), (365, 605, 606, 367), (359, 602, 603, 361), (361, 603, 604, 363), (357, 601, 602, 359), (353, 599, 600, 355), (355, 600, 601, 357), (351, 598, 599, 353), (347, 596, 597, 349), (349, 597, 598, 351), (345, 595, 596, 347), (345, 342, 646, 595), (332, 427, 705, 677), (424, 705, 703, 84), (324, 675, 704, 422), (422, 704, 694, 370), (6, 3, 650, 681), (6, 681, 682, 7), (10, 683, 684, 13), (7, 682, 683, 10), (13, 684, 685, 16), (19, 686, 687, 22), (16, 685, 686, 19), (22, 687, 688, 25), (28, 689, 690, 31), (25, 688, 689, 28), (34, 691, 692, 37), (31, 690, 691, 34), (37, 692, 693, 40), (40, 693, 694, 43), (94, 652, 676, 206), (206, 676, 677, 210), (338, 679, 674, 320), (336, 678, 654, 234), (320, 674, 675, 324), (310, 673, 679, 338), (306, 672, 673, 310), (302, 671, 672, 306), (298, 670, 671, 302), (294, 669, 670, 298), (286, 667, 668, 290), (290, 668, 669, 294), (282, 666, 667, 286), (278, 665, 666, 282), (274, 664, 665, 278), (270, 663, 664, 274), (266, 662, 663, 270), (262, 661, 662, 266), (258, 660, 661, 262), (254, 659, 660, 258), (250, 658, 659, 254), (242, 656, 657, 246), (246, 657, 658, 250), (238, 655, 656, 242), (234, 654, 655, 238), (224, 651, 678, 336), (191, 653, 651, 224), (191, 218, 652, 653), (404, 702, 703, 408), (400, 701, 702, 404), (396, 700, 701, 400), (392, 699, 700, 396), (384, 697, 698, 388), (388, 698, 699, 392), (378, 696, 697, 384), (376, 695, 696, 378), (340, 680, 695, 376), (340, 343, 650, 680), (706, 751, 708, 707), (706, 707, 710, 709), (711, 712, 714, 713), (709, 710, 712, 711), (713, 714, 716, 715), (717, 718, 720, 719), (715, 716, 718, 717), (719, 720, 722, 721), (723, 724, 726, 725), (721, 722, 724, 723), (727, 728, 730, 729), (725, 726, 728, 727), (729, 730, 732, 731), (731, 732, 734, 733), (736, 735, 737, 738), (740, 739, 741, 742), (738, 737, 739, 740), (742, 741, 743, 744), (744, 743, 745, 746), (746, 745, 747, 748), (748, 747, 749, 750), (605, 604, 725, 727), (73, 69, 742, 744), (5, 9, 710, 707), (81, 77, 746, 748), (606, 605, 727, 729), (65, 61, 738, 740), (15, 18, 716, 714), (603, 602, 721, 723), (610, 611, 737, 735), (24, 27, 722, 720), (45, 608, 733, 734), (604, 603, 723, 725), (612, 613, 741, 739), (602, 601, 719, 721), (33, 36, 728, 726), (9, 12, 712, 710), (611, 612, 739, 737), (617, 85, 750, 749), (600, 599, 715, 717), (613, 614, 743, 741), (54, 610, 735, 736), (646, 1, 708, 751), (42, 45, 734, 732), (18, 21, 718, 716), (601, 600, 717, 719)])
me_cube_002.polygons.foreach_set('material_index', [0, 1, 1, 1, 1, 0, 1, 0, 1, 1, 1, 1, 0, 0, 1, 1, 1, 1, 0, 1, 1, 1, 1, 1, 0, 1, 1, 1, 0, 1, 0, 1, 0, 1, 0, 1, 0, 2, 1, 0, 1, 2, 2, 1, 0, 1, 1, 0, 0, 2, 1, 2, 1, 0, 0, 0, 2, 2, 1, 0, 1, 0, 0, 1, 1, 1, 0, 0, 0, 1, 1, 0, 0, 0, 1, 0, 1, 0, 0, 0, 1, 0, 1, 0, 0, 0, 0, 0, 1, 1, 0, 1, 0, 0, 0, 0, 0, 1, 0, 1, 1, 0, 0, 0, 1, 0, 1, 0, 1, 0, 0, 0, 0, 1, 0, 1, 0, 0, 0, 0, 0, 1, 1, 0, 1, 0, 0, 0, 0, 0, 1, 0, 0, 1, 0, 0, 0, 0, 1, 0, 0, 1, 1, 0, 1, 0, 1, 1, 1, 0, 0, 1, 0, 0, 0, 0, 0, 0, 0, 0, 0, 0, 0, 0, 0, 0, 0, 0, 0, 0, 0, 0, 0, 0, 0, 0, 0, 0, 0, 0, 0, 0, 0, 0, 0, 0, 0, 0, 0, 0, 0, 0, 0, 0, 0, 0, 0, 0, 0, 0, 0, 0, 0, 0, 0, 0, 0, 0, 0, 0, 0, 0, 0, 0, 0, 0, 0, 0, 0, 0, 0, 0, 0, 0, 0, 0, 0, 0, 0, 0, 0, 0, 0, 0, 0, 0, 0, 0, 0, 0, 0, 0, 0, 0, 0, 0, 0, 0, 0, 0, 0, 0, 0, 0, 0, 0, 0, 0, 0, 0, 0, 0, 0, 0, 0, 0, 0, 0, 0, 0, 0, 0, 0, 0, 0, 0, 0, 0, 0, 0, 0, 2, 2, 2, 2, 0, 0, 0, 0, 0, 0, 2, 2, 2, 2, 0, 0, 0, 0, 0, 0, 2, 2, 2, 2, 0, 0, 2, 2, 0, 0, 0, 0, 0, 0, 0, 0, 2, 2, 0, 2, 2, 2, 2, 2, 2, 2, 2, 2, 2, 2, 2, 2, 2, 2, 2, 2, 2, 2, 2, 2, 2, 2, 2, 2, 2, 2, 0, 0, 0, 0, 0, 0, 0, 1, 0, 0, 0, 0, 1, 0, 0, 1, 0, 0, 0, 0, 1, 0, 1, 0, 1, 0, 1, 0, 1, 1, 1, 1, 1, 0, 0, 0, 0, 0, 0, 0, 0, 0, 0, 0, 0, 0, 0, 0, 0, 0, 0, 0, 0, 0, 0, 0, 0, 0, 0, 0, 0, 0, 0, 0, 0, 0, 0, 0, 0, 0, 0, 0, 0, 0, 0, 1, 1, 1, 1, 1, 1, 1, 1, 1, 1, 1, 1, 1, 1, 1, 1, 1, 1, 1, 1, 1, 1, 1, 1, 1, 1, 1, 1, 1, 1, 1, 1, 1, 1, 1, 1, 1, 1, 1, 1, 1, 1, 1, 1, 1, 1, 1, 1, 1, 1, 1, 1, 1, 1, 1, 1, 1, 1, 1, 1, 1, 1, 1, 1, 1, 1, 1, 1, 1, 1, 1, 1, 1, 1, 1, 1, 1, 1, 1, 1, 1, 1, 1, 1, 1, 1, 1, 1, 1, 1, 1, 1, 1, 1, 1, 1, 1, 1, 0, 1, 1, 1, 1, 1, 1, 1, 1, 1, 1, 1, 1, 1, 1, 1, 1, 1, 1, 1, 1, 1, 1, 1, 1, 1, 1, 1, 1, 1, 1, 1, 1, 1, 1, 1, 1, 1, 1, 1, 1, 1, 1, 0, 1, 1, 1, 1, 0, 1, 1, 0, 0, 1, 0, 1, 1, 1, 1, 1, 1, 1, 1, 1, 1, 1, 1, 1, 1, 1, 1, 1, 1, 1, 1, 1, 1, 1, 1, 1, 0, 1, 0, 2, 1, 2, 2, 2, 2, 2, 2, 2, 2, 2, 2, 2, 2, 2, 0, 0, 0, 0, 2, 2, 2, 2, 2, 2, 2, 2, 2, 2, 2, 2, 2, 2, 0, 0, 0, 0, 0, 0, 0, 0, 0, 0, 0, 0, 0, 0, 0, 0, 0, 0, 0, 0, 0, 0, 0, 0, 0, 0, 0, 0, 2, 2, 2, 2, 2, 2, 2, 0, 0, 0, 1, 1, 1, 1, 1, 1, 1, 1, 1, 1, 1, 1, 1, 1, 1, 1, 1, 1, 1, 1, 1, 0, 1, 1, 1, 0, 1, 1, 0, 0, 1, 1, 0, 0, 0, 1, 1, 0, 1, 0, 0, 1, 1, 1, 1, 0])
_uv = me_cube_002.uv_layers.new(name='UVMap')
_uv.uv.foreach_set('vector', [1.112, 1.644, 1.112, 0.8814, 1.748, 0.8814, 1.748, 1.644, -0.5334, 0.007707, -0.5334, 0.4156, -0.9413, 0.4156, -0.9413, 0.007707, 3.954, 0.4156, 4.362, 0.4156, 4.362, 0.5426, 3.954, 0.5426, -0.1255, 0.4156, -0.1255, 0.007707, 0.2825, 0.007707, 0.2825, 0.4156, -0.5334, 0.4156, -0.5334, 0.007707, -0.1255, 0.007707, -0.1255, 0.4156, 0.8603, 2.074, 0.8603, 1.905, 0.8603, 1.905, 0.8603, 2.074, 2.73, 0.4156, 3.138, 0.4156, 3.138, 0.5426, 2.73, 0.5426, 0.8603, 0.05597, 0.8603, -0.1122, 0.8603, -0.1122, 0.8603, 0.05597, 0.2825, 0.4156, 0.2825, 0.007707, 0.6904, 0.007707, 0.6904, 0.4156, 1.098, 0.4156, 1.098, 0.007707, 1.506, 0.007707, 1.506, 0.4156, 0.6904, 0.4156, 0.6904, 0.007707, 1.098, 0.007707, 1.098, 0.4156, -3.797, -0.8082, -3.389, -0.8082, -3.389, -0.6813, -3.797, -0.6813, 0.8603, 2.242, 0.8603, 2.074, 0.8603, 2.074, 0.8603, 2.242, 0.8603, 0.2241, 0.8603, 0.05597, 0.8603, 0.05597, 0.8603, 0.2241, 1.914, 0.4156, 1.914, 0.007707, 2.322, 0.007707, 2.322, 0.4156, 1.506, 0.4156, 1.506, 0.007707, 1.914, 0.007707, 1.914, 0.4156, 1.506, 0.4156, 1.914, 0.4156, 1.914, 0.5426, 1.506, 0.5426, -2.981, -0.8082, -2.573, -0.8082, -2.573, -0.6813, -2.981, -0.6813, 0.8603, 0.5604, 0.8603, 0.3922, 0.8603, 0.3922, 0.8603, 0.5604, 2.322, 0.4156, 2.322, 0.007707, 2.73, 0.007707, 2.73, 0.4156, 3.138, 0.4156, 3.138, 0.007707, 3.546, 0.007707, 3.546, 0.4156, 2.73, 0.4156, 2.73, 0.007707, 3.138, 0.007707, 3.138, 0.4156, -0.9413, 0.4156, -0.5334, 0.4156, -0.5334, 0.5426, -0.9413, 0.5426, 0.2825, 0.4156, 0.6904, 0.4156, 0.6904, 0.5426, 0.2825, 0.5426, 0.8603, -1.121, 0.8603, -1.289, 0.8603, -1.289, 0.8603, -1.121, 3.546, 0.4156, 3.546, 0.007707, 3.954, 0.007707, 3.954, 0.4156, 4.362, 0.4156, 4.362, 0.007707, 4.77, 0.007707, 4.77, 0.4156, 3.954, 0.4156, 3.954, 0.007707, 4.362, 0.007707, 4.362, 0.4156, 1.38, 2.899, 1.38, 2.04, 2.412, 2.04, 2.412, 2.899, 3.546, 0.4156, 3.954, 0.4156, 3.954, 0.5426, 3.546, 0.5426, 0.375, 0.6667, 0.625, 0.6667, 0.625, 0.75, 0.375, 0.75, 4.77, 0.4156, 4.77, 0.007707, 5.178, 0.007707, 5.178, 0.4156, 1.112, 1.644, 1.748, 1.644, 1.748, 2.407, 1.112, 2.407, -0.5334, 0.007707, -0.9413, 0.007707, -0.9413, -0.4002, -0.5334, -0.4002, 1.112, 2.407, 1.748, 2.407, 1.748, 3.17, 1.112, 3.17, -0.5334, -0.4002, -0.9413, -0.4002, -0.9413, -0.8082, -0.5334, -0.8082, 0.125, 0.6667, 0.375, 0.6667, 0.375, 0.75, 0.125, 0.75, 0.187, -1.003, -0.03006, -1.003, -0.03006, -1.367, 0.187, -1.367, -0.5334, -0.8082, -0.9413, -0.8082, -0.9413, -1.216, -0.5334, -1.216, 0.125, 0.6667, 0.125, 0.75, 0.125, 0.75, 0.125, 0.6667, -0.9413, -1.216, -0.9413, -0.8082, -1.349, -0.8082, -1.349, -1.216, 0.187, -1.731, -0.03006, -1.731, -0.03006, -2.094, 0.187, -2.094, 0.187, -1.367, -0.03006, -1.367, -0.03006, -1.731, 0.187, -1.731, -1.349, -1.216, -1.349, -0.8082, -1.757, -0.8082, -1.757, -1.216, 0.125, 0.6667, 0.125, 0.75, 0.125, 0.75, 0.125, 0.6667, -2.165, -1.216, -2.165, -0.8082, -2.573, -0.8082, -2.573, -1.216, -1.757, -1.216, -1.757, -0.8082, -2.165, -0.8082, -2.165, -1.216, 0.125, 0.6667, 0.125, 0.75, 0.125, 0.75, 0.125, 0.6667, 0.125, 0.6667, 0.125, 0.75, 0.125, 0.75, 0.125, 0.6667, 0.187, -2.094, -0.03006, -2.094, -0.03006, -2.458, 0.187, -2.458, -2.981, -1.216, -2.981, -0.8082, -3.389, -0.8082, -3.389, -1.216, 0.187, -2.458, -0.03006, -2.458, -0.03006, -2.822, 0.187, -2.822, -2.573, -1.216, -2.573, -0.8082, -2.981, -0.8082, -2.981, -1.216, 0.125, 0.6667, 0.125, 0.75, 0.125, 0.75, 0.125, 0.6667, 0.125, 0.6667, 0.125, 0.75, 0.125, 0.75, 0.125, 0.6667, 0.125, 0.6667, 0.125, 0.75, 0.125, 0.75, 0.125, 0.6667, 0.187, -2.822, -0.03006, -2.822, -0.03006, -3.186, 0.187, -3.186, 0.187, -3.186, -0.03006, -3.186, -0.03006, -3.549, 0.187, -3.549, -3.389, -1.216, -3.389, -0.8082, -3.797, -0.8082, -3.797, -1.216, 0.3704, 0.8889, 0.5556, 0.8889, 0.5556, 1.0, 0.3704, 1.0, -3.797, -1.216, -3.797, -0.8082, -4.205, -0.8082, -4.205, -1.216, 0.125, 0.6667, 0.125, 0.75, 0.125, 0.75, 0.125, 0.6667, 0.3704, 0.3333, 0.5556, 0.3333, 0.5556, 0.4444, 0.3704, 0.4444, -4.205, 1.232, -3.797, 1.232, -3.797, 1.639, -4.205, 1.639, -3.797, 0.8236, -3.797, 1.232, -4.205, 1.232, -4.205, 0.8236, 0.2541, 0.6967, 0.7459, 0.6967, 0.7459, 0.1066, 0.2541, 0.1066, -0.1135, -0.08911, -0.1135, 0.3036, -0.3479, 0.3036, -0.6311, -0.08911, 0.1852, 0.3333, 7.682e-08, 0.3333, 8.654e-08, 0.2222, 0.1852, 0.2222, -0.1135, -0.08911, -0.6311, -0.08911, -0.6311, -0.4818, -0.1135, -0.4818, -3.797, 2.455, -3.797, 2.047, -3.389, 2.047, -3.389, 2.455, -4.205, 2.047, -3.797, 2.047, -3.797, 2.455, -4.205, 2.455, 0.1852, 0.2222, 8.654e-08, 0.2222, 9.625e-08, 0.1111, 0.1852, 0.1111, 0.375, 0.1667, 0.375, 0.25, 0.375, 0.25, 0.375, 0.1667, 0.1852, 0.1111, 9.625e-08, 0.1111, 1.06e-07, 9.264e-15, 0.1852, 1.619e-08, -3.389, 2.455, -3.389, 2.047, -2.981, 2.047, -2.981, 2.455, 0.375, 0.08333, 0.375, 0.0, 0.375, 0.0, 0.375, 0.08333, -4.205, 1.639, -3.797, 1.639, -3.797, 2.047, -4.205, 2.047, -0.1135, -0.4818, -0.6311, -0.4818, -0.6311, -0.8746, -0.1135, -0.8746, -0.7952, -2.017, -0.1595, -2.017, -0.1595, -1.864, -0.7952, -1.864, 0.375, 0.08333, 0.375, 0.0, 0.375, 0.0, 0.375, 0.08333, -2.573, 2.455, -2.573, 2.047, -2.165, 2.047, -2.165, 2.455, 0.375, 0.08333, 0.375, 0.0, 0.375, 0.0, 0.375, 0.08333, -2.981, 2.455, -2.981, 2.047, -2.573, 2.047, -2.573, 2.455, -0.7952, -1.864, -0.1595, -1.864, -0.1595, -1.712, -0.7952, -1.712, -0.7952, -1.559, -0.1595, -1.559, -0.1595, -1.406, -0.7952, -1.406, -0.7952, -1.712, -0.1595, -1.712, -0.1595, -1.559, -0.7952, -1.559, 0.375, 0.08333, 0.375, 0.0, 0.375, 0.0, 0.375, 0.08333, 0.375, 0.08333, 0.375, 0.0, 0.375, 0.0, 0.375, 0.08333, -2.165, 2.455, -2.165, 2.047, -1.757, 2.047, -1.757, 2.455, -1.349, 2.455, -1.349, 2.047, -0.9413, 2.047, -0.9413, 2.455, 0.375, 0.08333, 0.375, 0.0, 0.375, 0.0, 0.375, 0.08333, -1.757, 2.455, -1.757, 2.047, -1.349, 2.047, -1.349, 2.455, -0.7952, -1.406, -0.1595, -1.406, -0.1595, -1.254, -0.7952, -1.254, -0.7952, -1.254, -0.1595, -1.254, -0.1595, -1.101, -0.7952, -1.101, 0.375, 0.08333, 0.375, 0.0, 0.375, 0.0, 0.375, 0.08333, 0.375, 0.08333, 0.375, 0.0, 0.375, 0.0, 0.375, 0.08333, 0.375, 0.08333, 0.375, 0.0, 0.375, 0.0, 0.375, 0.08333, -0.9413, 2.455, -0.9413, 2.047, -0.5334, 2.047, -0.5334, 2.455, -0.7952, -1.101, -0.1595, -1.101, -0.1595, -0.9488, -0.7952, -0.9488, -0.1255, 2.455, -0.1255, 2.047, 0.2825, 2.047, 0.2825, 2.455, -0.5334, 2.455, -0.5334, 2.047, -0.1255, 2.047, -0.1255, 2.455, -0.7952, -0.9488, -0.1595, -0.9488, -0.1595, -0.7962, -0.7952, -0.7962, -0.7952, -0.7962, -0.1595, -0.7962, -0.1595, -0.6436, -0.7952, -0.6436, 0.375, 0.08333, 0.375, 0.0, 0.375, 0.0, 0.375, 0.08333, 0.6904, 2.455, 0.6904, 2.047, 1.098, 2.047, 1.098, 2.455, 0.375, 0.08333, 0.375, 0.0, 0.375, 0.0, 0.375, 0.08333, 0.2825, 2.455, 0.2825, 2.047, 0.6904, 2.047, 0.6904, 2.455, -0.7952, -0.6436, -0.1595, -0.6436, -0.1595, -0.4911, -0.7952, -0.4911, 1.098, 2.455, 1.098, 2.047, 1.506, 2.047, 1.506, 2.455, -0.7952, -0.4911, -0.1595, -0.4911, -0.1595, -0.3385, -0.7952, -0.3385, 0.375, 0.08333, 0.375, 0.0, 0.375, 0.0, 0.375, 0.08333, -0.7952, -0.3385, -0.1595, -0.3385, -0.1595, -0.1859, -0.7952, -0.1859, 0.375, 0.08333, 0.375, 0.0, 0.375, 0.0, 0.375, 0.08333, 1.914, 2.455, 1.914, 2.047, 2.322, 2.047, 2.322, 2.455, 0.375, 0.08333, 0.375, 0.0, 0.375, 0.0, 0.375, 0.08333, 1.506, 2.455, 1.506, 2.047, 1.914, 2.047, 1.914, 2.455, -0.7952, -0.1859, -0.1595, -0.1859, -0.1595, -0.03337, -0.7952, -0.03337, -0.7952, 0.1192, -0.1595, 0.1192, -0.1595, 0.2718, -0.7952, 0.2718, -0.7952, -0.03337, -0.1595, -0.03337, -0.1595, 0.1192, -0.7952, 0.1192, 0.375, 0.08333, 0.375, 0.0, 0.375, 0.0, 0.375, 0.08333, 0.375, 0.08333, 0.375, 0.0, 0.375, 0.0, 0.375, 0.08333, 2.322, 2.455, 2.322, 2.047, 2.73, 2.047, 2.73, 2.455, 3.138, 2.455, 3.138, 2.047, 3.546, 2.047, 3.546, 2.455, 0.375, 0.08333, 0.375, 0.0, 0.375, 0.0, 0.375, 0.08333, 2.73, 2.455, 2.73, 2.047, 3.138, 2.047, 3.138, 2.455, -0.7952, 0.2718, -0.1595, 0.2718, -0.1595, 0.4243, -0.7952, 0.4243, -0.7952, 0.4243, -0.1595, 0.4243, -0.1595, 0.5769, -0.7952, 0.5769, 0.375, 0.08333, 0.375, 0.0, 0.375, 0.0, 0.375, 0.08333, 0.375, 0.08333, 0.375, 0.0, 0.375, 0.0, 0.375, 0.08333, 0.375, 0.08333, 0.375, 0.0, 0.375, 0.0, 0.375, 0.08333, 3.546, 2.455, 3.546, 2.047, 3.954, 2.047, 3.954, 2.455, -0.7952, 0.5769, -0.1595, 0.5769, -0.1595, 0.7295, -0.7952, 0.7295, -1.715, 2.899, -1.715, 2.04, -0.6834, 2.04, -0.6834, 2.899, 3.954, 2.455, 3.954, 2.047, 4.362, 2.047, 4.362, 2.455, -0.7952, 0.7295, -0.1595, 0.7295, -0.1595, 0.882, -0.7952, 0.882, 0.375, 0.08333, 0.375, 0.0, 0.375, 0.0, 0.375, 0.08333, 0.6667, 0.3704, 0.6667, 0.5556, 0.5556, 0.5556, 0.5556, 0.3704, 0.375, 0.08333, 0.375, 0.0, 0.375, 0.0, 0.375, 0.08333, 5.178, 2.047, 4.77, 2.047, 4.77, 1.639, 5.178, 1.639, -0.7952, 0.882, -0.1595, 0.882, -0.1595, 1.035, -0.7952, 1.033, 0.6667, 0.1852, 0.6667, -2.65e-09, 0.7778, 5.739e-09, 0.7778, 0.1852, 4.362, 2.455, 4.362, 2.047, 4.77, 2.047, 4.77, 2.455, 4.77, 2.455, 4.77, 2.047, 5.178, 2.047, 5.178, 2.455, 0.7778, 0.1852, 0.7778, 5.739e-09, 0.8889, 1.413e-08, 0.8889, 0.1852, 5.178, 0.8236, 4.77, 0.8236, 4.77, 0.4156, 5.178, 0.4156, -0.6834, -0.5398, -0.6834, -1.899, 0.3483, -1.899, 0.3483, -0.5398, 5.178, 1.639, 4.77, 1.639, 4.77, 1.232, 5.178, 1.232, -3.797, 0.4156, -4.205, 0.4156, -4.205, 0.007707, -3.797, 0.007707, -3.797, 0.8236, -4.205, 0.8236, -4.205, 0.4156, -3.797, 0.4156, 0.3704, 0.4444, 0.5556, 0.4444, 0.5556, 0.5556, 0.3704, 0.5556, 0.3704, 0.5556, 0.5556, 0.5556, 0.5556, 0.6667, 0.3704, 0.6667, 0.2541, 0.1066, 0.7459, 0.1066, 0.7459, -0.4835, 0.2541, -0.4835, -0.7952, -2.17, -0.1595, -2.169, -0.1595, -2.017, -0.7952, -2.017, -1.715, -0.5398, -1.715, -1.899, -0.6834, -1.899, -0.6834, -0.5398, -1.715, 2.04, -1.715, 0.32, -0.6834, 0.32, -0.6834, 2.04, 3.695, -2.0, 3.699, -1.5, 2.665, -1.5, 2.665, -2.0, 3.699, -1.5, 3.699, -0.5, 2.665, -0.5, 2.665, -1.5, -0.1135, 0.6964, 0.2137, 0.6964, 0.2137, 1.089, -0.1135, 1.089, 0.2137, 0.6964, 0.8683, 0.6964, 0.8683, 1.089, 0.2137, 1.089, 5.74e-08, 0.5556, 0.1852, 0.5556, 0.1852, 0.6667, 4.768e-08, 0.6667, 0.1852, 0.5556, 0.3704, 0.5556, 0.3704, 0.6667, 0.1852, 0.6667, 1.274, 0.6964, 1.274, 1.351, 1.196, 1.351, 1.196, 0.6964, 6.711e-08, 0.4444, 0.1852, 0.4444, 0.1852, 0.5556, 5.74e-08, 0.5556, 0.1852, 0.4444, 0.3704, 0.4444, 0.3704, 0.5556, 0.1852, 0.5556, -0.6834, 2.899, -0.6834, 2.04, 0.3483, 2.04, 0.3483, 2.899, -0.6834, 2.04, -0.6834, 0.32, 0.3483, 0.32, 0.3483, 2.04, 0.5, 0.7083, 0.5, 0.875, 0.625, 0.75, 0.625, 0.6667, 1.231, 1.167, 1.231, -0.5, 2.165, -0.5, 2.165, 1.167, 0.7778, 0.5556, 0.7778, 0.3704, 0.8889, 0.3704, 0.8889, 0.5556, 0.7778, 0.3704, 0.7778, 0.1852, 0.8889, 0.1852, 0.8889, 0.3704, 0.6667, 0.5556, 0.6667, 0.3704, 0.7778, 0.3704, 0.7778, 0.5556, 0.6667, 0.3704, 0.6667, 0.1852, 0.7778, 0.1852, 0.7778, 0.3704, -16.83, -2.0, -16.83, -1.5, -17.84, -1.5, -17.85, -2.0, -16.83, -1.5, -16.83, -0.5, -17.84, -0.5, -17.84, -1.5, 0.375, 0.25, 0.375, 0.1667, 0.375, 0.1667, 0.375, 0.25, 0.375, 0.1667, 0.375, 0.08333, 0.375, 0.08333, 0.375, 0.1667, 0.6667, -2.65e-09, 0.6667, 0.1852, 0.5556, 0.1852, 0.5556, -1.104e-08, 0.6667, 0.1852, 0.6667, 0.3704, 0.5556, 0.3704, 0.5556, 0.1852, 0.375, 0.25, 0.375, 0.1667, 0.375, 0.1667, 0.375, 0.25, 0.375, 0.1667, 0.375, 0.08333, 0.375, 0.08333, 0.375, 0.1667, -15.81, -2.0, -15.81, -1.5, -16.83, -1.5, -16.83, -2.0, -15.81, -1.5, -15.81, -0.5, -16.83, -0.5, -16.83, -1.5, -14.78, -2.0, -14.78, -1.5, -15.81, -1.5, -15.81, -2.0, -14.78, -1.5, -14.78, -0.5, -15.81, -0.5, -15.81, -1.5, 0.375, 0.25, 0.375, 0.1667, 0.375, 0.1667, 0.375, 0.25, 0.375, 0.1667, 0.375, 0.08333, 0.375, 0.08333, 0.375, 0.1667, 0.375, 0.25, 0.375, 0.1667, 0.375, 0.1667, 0.375, 0.25, 0.375, 0.1667, 0.375, 0.08333, 0.375, 0.08333, 0.375, 0.1667, 0.375, 0.25, 0.375, 0.1667, 0.375, 0.1667, 0.375, 0.25, 0.375, 0.1667, 0.375, 0.08333, 0.375, 0.08333, 0.375, 0.1667, -13.75, -2.0, -13.75, -1.5, -14.78, -1.5, -14.78, -2.0, -13.75, -1.5, -13.75, -0.5, -14.78, -0.5, -14.78, -1.5, -12.73, -2.0, -12.73, -1.5, -13.75, -1.5, -13.75, -2.0, -12.73, -1.5, -12.73, -0.5, -13.75, -0.5, -13.75, -1.5, 0.375, 0.25, 0.375, 0.1667, 0.375, 0.1667, 0.375, 0.25, 0.375, 0.1667, 0.375, 0.08333, 0.375, 0.08333, 0.375, 0.1667, 0.375, 0.25, 0.375, 0.1667, 0.375, 0.1667, 0.375, 0.25, 0.375, 0.1667, 0.375, 0.08333, 0.375, 0.08333, 0.375, 0.1667, 0.375, 0.25, 0.375, 0.1667, 0.375, 0.1667, 0.375, 0.25, 0.375, 0.1667, 0.375, 0.08333, 0.375, 0.08333, 0.375, 0.1667, -10.67, -2.0, -10.67, -1.5, -11.7, -1.5, -11.7, -2.0, -10.67, -1.5, -10.67, -0.5, -11.7, -0.5, -11.7, -1.5, -11.7, -2.0, -11.7, -1.5, -12.73, -1.5, -12.73, -2.0, -11.7, -1.5, -11.7, -0.5, -12.73, -0.5, -12.73, -1.5, -9.649, -2.0, -9.649, -1.5, -10.67, -1.5, -10.67, -2.0, -9.649, -1.5, -9.649, -0.5, -10.67, -0.5, -10.67, -1.5, 0.375, 0.25, 0.375, 0.1667, 0.375, 0.1667, 0.375, 0.25, 0.375, 0.1667, 0.375, 0.08333, 0.375, 0.08333, 0.375, 0.1667, 0.375, 0.25, 0.375, 0.1667, 0.375, 0.1667, 0.375, 0.25, 0.375, 0.1667, 0.375, 0.08333, 0.375, 0.08333, 0.375, 0.1667, -8.623, -2.0, -8.623, -1.5, -9.649, -1.5, -9.649, -2.0, -8.623, -1.5, -8.623, -0.5, -9.649, -0.5, -9.649, -1.5, 0.375, 0.25, 0.375, 0.1667, 0.375, 0.1667, 0.375, 0.25, 0.375, 0.1667, 0.375, 0.08333, 0.375, 0.08333, 0.375, 0.1667, -7.596, -2.0, -7.596, -1.5, -8.623, -1.5, -8.623, -2.0, -7.596, -1.5, -7.596, -0.5, -8.623, -0.5, -8.623, -1.5, -6.57, -2.0, -6.57, -1.5, -7.596, -1.5, -7.596, -2.0, -6.57, -1.5, -6.57, -0.5, -7.596, -0.5, -7.596, -1.5, 0.375, 0.25, 0.375, 0.1667, 0.375, 0.1667, 0.375, 0.25, 0.375, 0.1667, 0.375, 0.08333, 0.375, 0.08333, 0.375, 0.1667, 0.375, 0.25, 0.375, 0.1667, 0.375, 0.1667, 0.375, 0.25, 0.375, 0.1667, 0.375, 0.08333, 0.375, 0.08333, 0.375, 0.1667, -5.544, -2.0, -5.544, -1.5, -6.57, -1.5, -6.57, -2.0, -5.544, -1.5, -5.544, -0.5, -6.57, -0.5, -6.57, -1.5, -4.518, -2.0, -4.518, -1.5, -5.544, -1.5, -5.544, -2.0, -4.518, -1.5, -4.518, -0.5, -5.544, -0.5, -5.544, -1.5, -3.492, -2.0, -3.492, -1.5, -4.518, -1.5, -4.518, -2.0, -3.492, -1.5, -3.492, -0.5, -4.518, -0.5, -4.518, -1.5, 0.375, 0.25, 0.375, 0.1667, 0.375, 0.1667, 0.375, 0.25, 0.375, 0.1667, 0.375, 0.08333, 0.375, 0.08333, 0.375, 0.1667, 0.375, 0.25, 0.375, 0.1667, 0.375, 0.1667, 0.375, 0.25, 0.375, 0.1667, 0.375, 0.08333, 0.375, 0.08333, 0.375, 0.1667, 0.375, 0.25, 0.375, 0.1667, 0.375, 0.1667, 0.375, 0.25, 0.375, 0.1667, 0.375, 0.08333, 0.375, 0.08333, 0.375, 0.1667, -2.466, -2.0, -2.466, -1.5, -3.492, -1.5, -3.492, -2.0, -2.466, -1.5, -2.466, -0.5, -3.492, -0.5, -3.492, -1.5, -1.44, -2.0, -1.44, -1.5, -2.466, -1.5, -2.466, -2.0, -1.44, -1.5, -1.44, -0.5, -2.466, -0.5, -2.466, -1.5, 0.375, 0.25, 0.375, 0.1667, 0.375, 0.1667, 0.375, 0.25, 0.375, 0.1667, 0.375, 0.08333, 0.375, 0.08333, 0.375, 0.1667, 0.375, 0.25, 0.375, 0.1667, 0.375, 0.1667, 0.375, 0.25, 0.375, 0.1667, 0.375, 0.08333, 0.375, 0.08333, 0.375, 0.1667, 0.375, 0.25, 0.375, 0.1667, 0.375, 0.1667, 0.375, 0.25, 0.375, 0.1667, 0.375, 0.08333, 0.375, 0.08333, 0.375, 0.1667, 0.6124, -2.0, 0.6124, -1.5, -0.4137, -1.5, -0.4137, -2.0, 0.6124, -1.5, 0.6124, -0.5, -0.4137, -0.5, -0.4137, -1.5, -0.4137, -2.0, -0.4137, -1.5, -1.44, -1.5, -1.44, -2.0, -0.4137, -1.5, -0.4137, -0.5, -1.44, -0.5, -1.44, -1.5, 1.639, -2.0, 1.639, -1.5, 0.6124, -1.5, 0.6124, -2.0, 1.639, -1.5, 1.639, -0.5, 0.6124, -0.5, 0.6124, -1.5, 0.375, 0.25, 0.375, 0.1667, 0.375, 0.1667, 0.375, 0.25, 0.375, 0.1667, 0.375, 0.08333, 0.375, 0.08333, 0.375, 0.1667, 0.375, 0.25, 0.375, 0.1667, 0.375, 0.1667, 0.375, 0.25, 0.375, 0.1667, 0.375, 0.08333, 0.375, 0.08333, 0.375, 0.1667, 2.665, -2.0, 2.665, -1.5, 1.639, -1.5, 1.639, -2.0, 2.665, -1.5, 2.665, -0.5, 1.639, -0.5, 1.639, -1.5, 1.196, -0.4818, 0.8683, -0.4818, 0.8683, -0.8746, 1.196, -0.8746, 0.8683, -0.4818, 0.2137, -0.4818, 0.2137, -0.8746, 0.8683, -0.8746, 0.375, 0.25, 0.375, 0.1667, 0.375, 0.1667, 0.375, 0.25, 0.375, 0.1667, 0.375, 0.08333, 0.375, 0.08333, 0.375, 0.1667, 0.5556, 0.1111, 0.3704, 0.1111, 0.3704, 3.238e-08, 0.5556, 4.857e-08, 0.3704, 0.1111, 0.1852, 0.1111, 0.1852, 1.619e-08, 0.3704, 3.238e-08, 0.375, 0.0, 0.375, 0.08333, 0.375, 0.08333, 0.375, 0.0, 0.375, 0.08333, 0.375, 0.1667, 0.375, 0.1667, 0.375, 0.08333, 0.5556, 0.2222, 0.3704, 0.2222, 0.3704, 0.1111, 0.5556, 0.1111, 0.3704, 0.2222, 0.1852, 0.2222, 0.1852, 0.1111, 0.3704, 0.1111, 1.196, -0.08911, 0.8683, -0.08911, 0.8683, -0.4818, 1.196, -0.4818, 0.8683, -0.08911, 0.2137, -0.08911, 0.2137, -0.4818, 0.8683, -0.4818, 0.5556, 0.3333, 0.3704, 0.3333, 0.3704, 0.2222, 0.5556, 0.2222, 0.3704, 0.3333, 0.1852, 0.3333, 0.1852, 0.2222, 0.3704, 0.2222, 1.196, -0.08911, 1.196, 0.3036, 0.8683, 0.3036, 0.8683, -0.08911, 0.8683, -0.08911, 0.8683, 0.3036, 0.2137, 0.3036, 0.2137, -0.08911, -0.1135, 0.3036, 0.2137, 0.3036, 0.2137, 0.6964, -0.1135, 0.6964, 0.2137, 0.3036, 0.8683, 0.3036, 0.8683, 0.6964, 0.2137, 0.6964, 7.682e-08, 0.3333, 0.1852, 0.3333, 0.1852, 0.4444, 6.711e-08, 0.4444, 0.1852, 0.3333, 0.3704, 0.3333, 0.3704, 0.4444, 0.1852, 0.4444, 0.125, 0.5, 0.125, 0.5833, 0.125, 0.5833, 0.125, 0.5, 0.125, 0.5833, 0.125, 0.6667, 0.125, 0.6667, 0.125, 0.5833, 1.353, -0.8746, 1.353, -0.22, 1.274, -0.22, 1.274, -0.8746, 2.825e-08, 0.8889, 0.1852, 0.8889, 0.1852, 1.0, 1.854e-08, 1.0, 0.1852, 0.8889, 0.3704, 0.8889, 0.3704, 1.0, 0.1852, 1.0, 1.399, -3.186, 1.096, -3.186, 1.096, -3.549, 1.399, -3.549, 1.096, -3.186, 0.4901, -3.186, 0.4901, -3.549, 1.096, -3.549, 1.399, -2.822, 1.096, -2.822, 1.096, -3.186, 1.399, -3.186, 1.096, -2.822, 0.4901, -2.822, 0.4901, -3.186, 1.096, -3.186, 0.125, 0.5, 0.125, 0.5833, 0.125, 0.5833, 0.125, 0.5, 0.125, 0.5833, 0.125, 0.6667, 0.125, 0.6667, 0.125, 0.5833, 0.125, 0.5, 0.125, 0.5833, 0.125, 0.5833, 0.125, 0.5, 0.125, 0.5833, 0.125, 0.6667, 0.125, 0.6667, 0.125, 0.5833, 0.125, 0.5, 0.125, 0.5833, 0.125, 0.5833, 0.125, 0.5, 0.125, 0.5833, 0.125, 0.6667, 0.125, 0.6667, 0.125, 0.5833, 1.399, -2.458, 1.096, -2.458, 1.096, -2.822, 1.399, -2.822, 1.096, -2.458, 0.4901, -2.458, 0.4901, -2.822, 1.096, -2.822, 1.399, -2.094, 1.096, -2.094, 1.096, -2.458, 1.399, -2.458, 1.096, -2.094, 0.4901, -2.094, 0.4901, -2.458, 1.096, -2.458, 0.125, 0.5, 0.125, 0.5833, 0.125, 0.5833, 0.125, 0.5, 0.125, 0.5833, 0.125, 0.6667, 0.125, 0.6667, 0.125, 0.5833, 0.125, 0.5, 0.125, 0.5833, 0.125, 0.5833, 0.125, 0.5, 0.125, 0.5833, 0.125, 0.6667, 0.125, 0.6667, 0.125, 0.5833, 0.125, 0.5, 0.125, 0.5833, 0.125, 0.5833, 0.125, 0.5, 0.125, 0.5833, 0.125, 0.6667, 0.125, 0.6667, 0.125, 0.5833, 1.399, -1.367, 1.096, -1.367, 1.096, -1.731, 1.399, -1.731, 1.096, -1.367, 0.4901, -1.367, 0.4901, -1.731, 1.096, -1.731, 1.399, -1.731, 1.096, -1.731, 1.096, -2.094, 1.399, -2.094, 1.096, -1.731, 0.4901, -1.731, 0.4901, -2.094, 1.096, -2.094, 0.125, 0.5, 0.125, 0.5833, 0.125, 0.5833, 0.125, 0.5, 0.125, 0.5833, 0.125, 0.6667, 0.125, 0.6667, 0.125, 0.5833, 1.399, -1.003, 1.096, -1.003, 1.096, -1.367, 1.399, -1.367, 1.096, -1.003, 0.4901, -1.003, 0.4901, -1.367, 1.096, -1.367, 0.125, 0.5, 0.375, 0.5, 0.375, 0.5833, 0.125, 0.5833, 0.125, 0.5833, 0.375, 0.5833, 0.375, 0.6667, 0.125, 0.6667, 0.2, 0.1667, 0.2, 0.3333, 1.457e-08, 0.3333, 7.285e-09, 0.1667, 0.2, 0.3333, 0.2, 0.6667, 2.914e-08, 0.6667, 1.457e-08, 0.3333, 0.4, 0.1667, 0.4, 0.3333, 0.2, 0.3333, 0.2, 0.1667, 0.4, 0.3333, 0.4, 0.6667, 0.2, 0.6667, 0.2, 0.3333, 0.375, 0.5, 0.625, 0.5, 0.625, 0.5833, 0.375, 0.5833, 0.375, 0.5833, 0.625, 0.5833, 0.625, 0.6667, 0.375, 0.6667, 0.187, 3.725, 0.4901, 3.725, 0.4901, 4.089, 0.187, 4.089, 0.4901, 3.725, 1.096, 3.725, 1.096, 4.089, 0.4901, 4.089, 0.1, 1.002, 0.1, 0.5, 0.6, 0.5, 0.6, 1.002, 0.4901, 4.089, 1.096, 4.089, 1.096, 4.452, 0.4901, 4.452, 0.187, 3.361, 0.4901, 3.361, 0.4901, 3.725, 0.187, 3.725, 0.4901, 3.361, 1.096, 3.361, 1.096, 3.725, 0.4901, 3.725, 0.187, 2.634, 0.4901, 2.634, 0.4901, 2.998, 0.187, 2.998, 0.4901, 2.634, 1.096, 2.634, 1.096, 2.998, 0.4901, 2.998, 0.187, 2.998, 0.4901, 2.998, 0.4901, 3.361, 0.187, 3.361, 0.4901, 2.998, 1.096, 2.998, 1.096, 3.361, 0.4901, 3.361, 0.187, 1.906, 0.4901, 1.906, 0.4901, 2.27, 0.187, 2.27, 0.4901, 1.906, 1.096, 1.906, 1.096, 2.27, 0.4901, 2.27, 0.187, 2.27, 0.4901, 2.27, 0.4901, 2.634, 0.187, 2.634, 0.4901, 2.27, 1.096, 2.27, 1.096, 2.634, 0.4901, 2.634, 0.187, 1.543, 0.4901, 1.543, 0.4901, 1.906, 0.187, 1.906, 0.4901, 1.543, 1.096, 1.543, 1.096, 1.906, 0.4901, 1.906, 0.187, 0.8153, 0.4901, 0.8153, 0.4901, 1.179, 0.187, 1.179, 0.4901, 0.8153, 1.096, 0.8153, 1.096, 1.179, 0.4901, 1.179, 0.187, 1.179, 0.4901, 1.179, 0.4901, 1.543, 0.187, 1.543, 0.4901, 1.179, 1.096, 1.179, 1.096, 1.543, 0.4901, 1.543, 0.187, 0.4515, 0.4901, 0.4515, 0.4901, 0.8153, 0.187, 0.8153, 0.4901, 0.4515, 1.096, 0.4515, 1.096, 0.8153, 0.4901, 0.8153, 0.187, -0.2759, 0.4901, -0.2759, 0.4901, 0.08783, 0.187, 0.08783, 0.4901, -0.2759, 1.096, -0.2759, 1.096, 0.08783, 0.4901, 0.08783, 0.187, 0.08783, 0.4901, 0.08783, 0.4901, 0.4515, 0.187, 0.4515, 0.4901, 0.08783, 1.096, 0.08783, 1.096, 0.4515, 0.4901, 0.4515, 0.187, -0.6396, 0.4901, -0.6396, 0.4901, -0.2759, 0.187, -0.2759, 0.4901, -0.6396, 1.096, -0.6396, 1.096, -0.2759, 0.4901, -0.2759, 0.187, -0.6396, 0.187, -1.003, 0.4901, -1.003, 0.4901, -0.6396, 0.4901, -0.6396, 0.4901, -1.003, 1.096, -1.003, 1.096, -0.6396, 0.4, 0.1667, 0.6, 0.1667, 0.6, 0.3333, 0.4, 0.3333, 0.4, 0.3333, 0.6, 0.3333, 0.6, 0.6667, 0.4, 0.6667, 0.5, 0.375, 0.5, 0.5417, 0.625, 0.5833, 0.625, 0.5, 0.1, 0.5, 0.1, -0.002372, 0.6, -0.002372, 0.6, 0.5, 1.38, -0.5398, 1.38, -1.156, 2.412, -1.156, 2.412, -0.5398, -0.4, 1.002, -0.4, 0.5, 0.1, 0.5, 0.1, 1.002, 0.375, 0.75, 0.375, 1.0, 0.5, 0.875, 0.5, 0.7083, 5.178, 1.232, 4.77, 1.232, 4.77, 0.8236, 5.178, 0.8236, 0.3483, 2.899, 0.3483, 2.04, 1.38, 2.04, 1.38, 2.899, 0.3483, -0.5398, 0.3483, -1.899, 1.38, -1.156, 1.38, -0.5398, -0.4, 0.5, -0.4, -0.002373, 0.1, -0.002372, 0.1, 0.5, 0.375, 0.25, 0.375, 0.5, 0.5, 0.5417, 0.5, 0.375, -3.797, -0.3322, -4.205, -0.3322, -4.205, -0.8082, -3.797, -0.8082, 3.959e-08, 0.7593, 0.1852, 0.7593, 0.1852, 0.8889, 2.825e-08, 0.8889, 1.196, 0.2382, 1.274, 0.2382, 1.274, 0.6964, 1.196, 0.6964, 0.2541, -0.9753, 0.7459, -0.9753, 0.7459, -1.664, 0.2541, -1.664, -0.1135, 1.416, 0.2137, 1.416, 0.2137, 1.875, -0.1135, 1.875, 1.196, -0.5473, 1.274, -0.5473, 1.274, -0.08911, 1.196, -0.08911, 0.3704, 0.7593, 0.5556, 0.7593, 0.5556, 0.8889, 0.3704, 0.8889, 1.274, -0.8746, 1.274, -0.5473, 1.196, -0.5473, 1.196, -0.8746, -3.637, -1.09, -3.637, -0.5978, -4.099, -0.5873, -4.099, -1.09, -0.1135, 1.089, -0.1135, 1.416, -0.3479, 1.416, -0.3479, 1.089, -4.099, 1.65, -4.099, 2.09, -4.562, 2.09, -4.562, 1.65, 1.196, 1.089, 1.196, 1.416, 0.8683, 1.416, 0.8683, 1.089, -4.099, 1.211, -4.099, 1.65, -4.562, 1.65, -4.562, 1.211, 1.274, -0.08911, 1.274, 0.2382, 1.196, 0.2382, 1.196, -0.08911, -4.099, 0.6686, -4.099, 1.211, -4.562, 1.211, -4.562, 0.6686, 0.1852, 0.6667, 0.1852, 0.7593, 3.959e-08, 0.7593, 4.768e-08, 0.6667, -4.099, 0.229, -4.099, 0.6686, -4.562, 0.6686, -4.562, 0.229, -4.205, 0.007707, -4.205, -0.3322, -3.797, -0.3322, -3.797, 0.007707, -4.099, -0.2105, -4.099, 0.229, -4.562, 0.229, -4.562, -0.2105, -4.099, -1.09, -4.099, -0.5873, -4.562, -0.5768, -4.562, -1.09, -4.099, -0.5873, -4.099, -0.2105, -4.562, -0.2105, -4.562, -0.5768, 0.375, 0.5833, 0.375, 0.5, 0.375, 0.5, 0.375, 0.5833, 0.375, 0.5833, 0.375, 0.5, 0.375, 0.5, 0.375, 0.5833, 0.375, 0.5833, 0.375, 0.5, 0.375, 0.5, 0.375, 0.5833, 0.375, 0.5833, 0.375, 0.5, 0.375, 0.5, 0.375, 0.5833, 0.375, 0.5833, 0.375, 0.5, 0.375, 0.5, 0.375, 0.5833, 0.375, 0.5833, 0.375, 0.5, 0.375, 0.5, 0.375, 0.5833, 0.375, 0.5833, 0.375, 0.5, 0.375, 0.5, 0.375, 0.5833, 0.375, 0.5833, 0.375, 0.5, 0.375, 0.5, 0.375, 0.5833, 0.375, 0.5833, 0.375, 0.5, 0.375, 0.5, 0.375, 0.5833, 0.375, 0.5833, 0.375, 0.5, 0.375, 0.5, 0.375, 0.5833, 0.375, 0.5833, 0.375, 0.5, 0.375, 0.5, 0.375, 0.5833, 0.375, 0.5833, 0.375, 0.5, 0.375, 0.5, 0.375, 0.5833, 0.375, 0.5833, 0.375, 0.5, 0.375, 0.5, 0.375, 0.5833, 0.375, 0.5833, 0.375, 0.5, 0.375, 0.5, 0.375, 0.5833, 0.375, 0.75, 0.375, 0.6667, 0.375, 0.6667, 0.375, 0.75, 0.375, 0.6667, 0.375, 0.5833, 0.375, 0.5833, 0.375, 0.6667, 0.375, 0.75, 0.375, 0.6667, 0.375, 0.6667, 0.375, 0.75, 0.375, 0.6667, 0.375, 0.5833, 0.375, 0.5833, 0.375, 0.6667, 0.375, 0.75, 0.375, 0.6667, 0.375, 0.6667, 0.375, 0.75, 0.375, 0.6667, 0.375, 0.5833, 0.375, 0.5833, 0.375, 0.6667, 0.375, 0.75, 0.375, 0.6667, 0.375, 0.6667, 0.375, 0.75, 0.375, 0.6667, 0.375, 0.5833, 0.375, 0.5833, 0.375, 0.6667, 0.375, 0.75, 0.375, 0.6667, 0.375, 0.6667, 0.375, 0.75, 0.375, 0.6667, 0.375, 0.5833, 0.375, 0.5833, 0.375, 0.6667, 0.375, 0.75, 0.375, 0.6667, 0.375, 0.6667, 0.375, 0.75, 0.375, 0.6667, 0.375, 0.5833, 0.375, 0.5833, 0.375, 0.6667, 0.375, 0.75, 0.375, 0.6667, 0.375, 0.6667, 0.375, 0.75, 0.375, 0.6667, 0.375, 0.5833, 0.375, 0.5833, 0.375, 0.6667, 0.375, 0.75, 0.375, 0.6667, 0.375, 0.6667, 0.375, 0.75, 0.375, 0.6667, 0.375, 0.5833, 0.375, 0.5833, 0.375, 0.6667, 0.375, 0.75, 0.375, 0.6667, 0.375, 0.6667, 0.375, 0.75, 0.375, 0.6667, 0.375, 0.5833, 0.375, 0.5833, 0.375, 0.6667, 0.375, 0.75, 0.375, 0.6667, 0.375, 0.6667, 0.375, 0.75, 0.375, 0.6667, 0.375, 0.5833, 0.375, 0.5833, 0.375, 0.6667, 0.375, 0.75, 0.375, 0.6667, 0.375, 0.6667, 0.375, 0.75, 0.375, 0.6667, 0.375, 0.5833, 0.375, 0.5833, 0.375, 0.6667, 0.375, 0.75, 0.375, 0.6667, 0.375, 0.6667, 0.375, 0.75, 0.375, 0.6667, 0.375, 0.5833, 0.375, 0.5833, 0.375, 0.6667, 0.375, 0.75, 0.375, 0.6667, 0.375, 0.6667, 0.375, 0.75, 0.375, 0.6667, 0.375, 0.5833, 0.375, 0.5833, 0.375, 0.6667, 0.375, 0.75, 0.375, 0.6667, 0.375, 0.6667, 0.375, 0.75, 0.375, 0.6667, 0.375, 0.5833, 0.375, 0.5833, 0.375, 0.6667, 5.178, -0.8082, 4.77, -0.8082, 4.77, -1.216, 5.178, -1.216, 5.178, 0.007707, 4.77, 0.007707, 4.77, -0.4002, 5.178, -0.4002, 5.178, -0.4002, 4.77, -0.4002, 4.77, -0.8082, 5.178, -0.8082, 4.362, -0.8082, 4.77, -0.8082, 4.77, -0.4002, 4.362, -0.4002, -0.5334, -0.8082, -0.1255, -0.8082, -0.1255, -0.4002, -0.5334, -0.4002, -0.1255, -0.8082, 0.2825, -0.8082, 0.2825, -0.4002, -0.1255, -0.4002, 0.2825, -0.8082, 0.6904, -0.8082, 0.6904, -0.4002, 0.2825, -0.4002, 0.6904, -0.8082, 1.098, -0.8082, 1.098, -0.4002, 0.6904, -0.4002, 1.098, -0.8082, 1.506, -0.8082, 1.506, -0.4002, 1.098, -0.4002, 1.506, -0.8082, 1.914, -0.8082, 1.914, -0.4002, 1.506, -0.4002, 1.914, -0.8082, 2.322, -0.8082, 2.322, -0.4002, 1.914, -0.4002, 2.322, -0.8082, 2.73, -0.8082, 2.73, -0.4002, 2.322, -0.4002, 2.73, -0.8082, 3.138, -0.8082, 3.138, -0.4002, 2.73, -0.4002, 3.138, -0.8082, 3.546, -0.8082, 3.546, -0.4002, 3.138, -0.4002, 3.546, -0.8082, 3.954, -0.8082, 3.954, -0.4002, 3.546, -0.4002, 3.954, -0.8082, 4.362, -0.8082, 4.362, -0.4002, 3.954, -0.4002, 4.77, -0.8082, 4.362, -0.8082, 4.362, -1.216, 4.77, -1.216, 4.362, -0.8082, 3.954, -0.8082, 3.954, -1.216, 4.362, -1.216, 3.954, -0.8082, 3.546, -0.8082, 3.546, -1.216, 3.954, -1.216, 3.546, -0.8082, 3.138, -0.8082, 3.138, -1.216, 3.546, -1.216, 3.138, -0.8082, 2.73, -0.8082, 2.73, -1.216, 3.138, -1.216, 2.73, -0.8082, 2.322, -0.8082, 2.322, -1.216, 2.73, -1.216, 2.322, -0.8082, 1.914, -0.8082, 1.914, -1.216, 2.322, -1.216, 1.914, -0.8082, 1.506, -0.8082, 1.506, -1.216, 1.914, -1.216, 1.506, -0.8082, 1.098, -0.8082, 1.098, -1.216, 1.506, -1.216, 1.098, -0.8082, 0.6904, -0.8082, 0.6904, -1.216, 1.098, -1.216, 0.6904, -0.8082, 0.2825, -0.8082, 0.2825, -1.216, 0.6904, -1.216, 0.2825, -0.8082, -0.1255, -0.8082, -0.1255, -1.216, 0.2825, -1.216, -0.1255, -0.8082, -0.5334, -0.8082, -0.5334, -1.216, -0.1255, -1.216, -0.5334, -0.4002, -0.1255, -0.4002, -0.1255, 0.007707, -0.5334, 0.007707, -0.1255, -0.4002, 0.2825, -0.4002, 0.2825, 0.007707, -0.1255, 0.007707, 0.2825, -0.4002, 0.6904, -0.4002, 0.6904, 0.007707, 0.2825, 0.007707, 0.6904, -0.4002, 1.098, -0.4002, 1.098, 0.007707, 0.6904, 0.007707, 1.098, -0.4002, 1.506, -0.4002, 1.506, 0.007707, 1.098, 0.007707, 1.506, -0.4002, 1.914, -0.4002, 1.914, 0.007707, 1.506, 0.007707, 1.914, -0.4002, 2.322, -0.4002, 2.322, 0.007707, 1.914, 0.007707, 2.322, -0.4002, 2.73, -0.4002, 2.73, 0.007707, 2.322, 0.007707, 2.73, -0.4002, 3.138, -0.4002, 3.138, 0.007707, 2.73, 0.007707, 3.138, -0.4002, 3.546, -0.4002, 3.546, 0.007707, 3.138, 0.007707, 3.546, -0.4002, 3.954, -0.4002, 3.954, 0.007707, 3.546, 0.007707, 3.954, -0.4002, 4.362, -0.4002, 4.362, 0.007707, 3.954, 0.007707, 4.362, -0.4002, 4.77, -0.4002, 4.77, 0.007707, 4.362, 0.007707, 4.68, 0.6686, 4.218, 0.6686, 4.218, 0.229, 4.68, 0.229, 4.218, 0.6686, 3.756, 0.6686, 3.756, 0.229, 4.218, 0.229, 3.756, 0.6686, 3.294, 0.6686, 3.294, 0.229, 3.756, 0.229, 3.294, 0.6686, 2.832, 0.6686, 2.832, 0.229, 3.294, 0.229, 2.832, 0.6686, 2.37, 0.6686, 2.37, 0.229, 2.832, 0.229, 2.37, 0.6686, 1.908, 0.6686, 1.908, 0.229, 2.37, 0.229, 1.908, 0.6686, 1.446, 0.6686, 1.446, 0.229, 1.908, 0.229, 1.446, 0.6686, 0.9835, 0.6686, 0.9835, 0.229, 1.446, 0.229, 0.9835, 0.6686, 0.5214, 0.6686, 0.5214, 0.229, 0.9835, 0.229, 0.5214, 0.6686, 0.0593, 0.6686, 0.0593, 0.229, 0.5214, 0.229, 0.0593, 0.6686, -0.4028, 0.6686, -0.4028, 0.229, 0.0593, 0.229, -0.4028, 0.6686, -0.8649, 0.6686, -0.8649, 0.229, -0.4028, 0.229, -0.8649, 0.6686, -1.327, 0.6686, -1.327, 0.229, -0.8649, 0.229, -0.8649, 2.09, -1.327, 2.09, -1.327, 1.65, -0.8649, 1.65, -0.8649, 1.65, -1.327, 1.65, -1.327, 1.211, -0.8649, 1.211, -0.8649, 1.211, -1.327, 1.211, -1.327, 0.6686, -0.8649, 0.6686, -0.4028, 2.09, -0.8649, 2.09, -0.8649, 1.65, -0.4028, 1.65, -0.4028, 1.65, -0.8649, 1.65, -0.8649, 1.211, -0.4028, 1.211, -0.4028, 1.211, -0.8649, 1.211, -0.8649, 0.6686, -0.4028, 0.6686, 0.0593, 2.09, -0.4028, 2.09, -0.4028, 1.65, 0.0593, 1.65, 0.0593, 1.65, -0.4028, 1.65, -0.4028, 1.211, 0.0593, 1.211, 0.0593, 1.211, -0.4028, 1.211, -0.4028, 0.6686, 0.0593, 0.6686, 0.5214, 2.09, 0.0593, 2.09, 0.0593, 1.65, 0.5214, 1.65, 0.5214, 1.65, 0.0593, 1.65, 0.0593, 1.211, 0.5214, 1.211, 0.5214, 1.211, 0.0593, 1.211, 0.0593, 0.6686, 0.5214, 0.6686, 0.9835, 2.09, 0.5214, 2.09, 0.5214, 1.65, 0.9835, 1.65, 0.9835, 1.65, 0.5214, 1.65, 0.5214, 1.211, 0.9835, 1.211, 0.9835, 1.211, 0.5214, 1.211, 0.5214, 0.6686, 0.9835, 0.6686, 1.446, 2.09, 0.9835, 2.09, 0.9835, 1.65, 1.446, 1.65, 1.446, 1.65, 0.9835, 1.65, 0.9835, 1.211, 1.446, 1.211, 1.446, 1.211, 0.9835, 1.211, 0.9835, 0.6686, 1.446, 0.6686, 1.908, 2.09, 1.446, 2.09, 1.446, 1.65, 1.908, 1.65, 1.908, 1.65, 1.446, 1.65, 1.446, 1.211, 1.908, 1.211, 1.908, 1.211, 1.446, 1.211, 1.446, 0.6686, 1.908, 0.6686, 2.37, 2.09, 1.908, 2.09, 1.908, 1.65, 2.37, 1.65, 2.37, 1.65, 1.908, 1.65, 1.908, 1.211, 2.37, 1.211, 2.37, 1.211, 1.908, 1.211, 1.908, 0.6686, 2.37, 0.6686, 2.832, 2.09, 2.37, 2.09, 2.37, 1.65, 2.832, 1.65, 2.832, 1.65, 2.37, 1.65, 2.37, 1.211, 2.832, 1.211, 2.832, 1.211, 2.37, 1.211, 2.37, 0.6686, 2.832, 0.6686, 3.294, 2.09, 2.832, 2.09, 2.832, 1.65, 3.294, 1.65, 3.294, 1.65, 2.832, 1.65, 2.832, 1.211, 3.294, 1.211, 3.294, 1.211, 2.832, 1.211, 2.832, 0.6686, 3.294, 0.6686, 3.756, 2.09, 3.294, 2.09, 3.294, 1.65, 3.756, 1.65, 3.756, 1.65, 3.294, 1.65, 3.294, 1.211, 3.756, 1.211, 3.756, 1.211, 3.294, 1.211, 3.294, 0.6686, 3.756, 0.6686, 4.218, 2.09, 3.756, 2.09, 3.756, 1.65, 4.218, 1.65, 4.218, 1.65, 3.756, 1.65, 3.756, 1.211, 4.218, 1.211, 4.218, 1.211, 3.756, 1.211, 3.756, 0.6686, 4.218, 0.6686, 4.68, 2.09, 4.218, 2.09, 4.218, 1.65, 4.68, 1.65, 4.68, 1.65, 4.218, 1.65, 4.218, 1.211, 4.68, 1.211, 4.68, 1.211, 4.218, 1.211, 4.218, 0.6686, 4.68, 0.6686, 4.68, 2.09, 4.68, 1.65, 5.142, 1.65, 5.142, 2.09, 4.68, 1.65, 4.68, 1.211, 5.142, 1.211, 5.142, 1.65, 4.68, 1.211, 4.68, 0.6686, 5.142, 0.6686, 5.142, 1.211, 4.68, 0.6686, 4.68, 0.229, 5.142, 0.229, 5.142, 0.6686, 0.5556, 0.6667, 0.5556, 0.7593, 0.3704, 0.7593, 0.3704, 0.6667, -3.637, -0.5978, -3.637, -0.2105, -4.099, -0.2105, -4.099, -0.5873, -3.637, -0.2105, -3.637, 0.229, -4.099, 0.229, -4.099, -0.2105, -3.637, 0.229, -3.637, 0.6686, -4.099, 0.6686, -4.099, 0.229, -3.637, 0.6686, -3.637, 1.211, -4.099, 1.211, -4.099, 0.6686, -3.637, 1.211, -3.637, 1.65, -4.099, 1.65, -4.099, 1.211, -3.637, 1.65, -3.637, 2.09, -4.099, 2.09, -4.099, 1.65, -3.175, -1.09, -3.175, -0.6082, -3.637, -0.5978, -3.637, -1.09, -3.175, -0.6082, -3.175, -0.2105, -3.637, -0.2105, -3.637, -0.5978, -3.175, -0.2105, -3.175, 0.229, -3.637, 0.229, -3.637, -0.2105, -3.175, 0.229, -3.175, 0.6686, -3.637, 0.6686, -3.637, 0.229, -3.175, 0.6686, -3.175, 1.211, -3.637, 1.211, -3.637, 0.6686, -3.175, 1.211, -3.175, 1.65, -3.637, 1.65, -3.637, 1.211, -3.175, 1.65, -3.175, 2.09, -3.637, 2.09, -3.637, 1.65, -2.713, -1.09, -2.713, -0.6187, -3.175, -0.6082, -3.175, -1.09, -2.713, -0.6187, -2.713, -0.2105, -3.175, -0.2105, -3.175, -0.6082, -2.713, -0.2105, -2.713, 0.229, -3.175, 0.229, -3.175, -0.2105, -2.713, 0.229, -2.713, 0.6686, -3.175, 0.6686, -3.175, 0.229, -2.713, 0.6686, -2.713, 1.211, -3.175, 1.211, -3.175, 0.6686, -2.713, 1.211, -2.713, 1.65, -3.175, 1.65, -3.175, 1.211, -2.713, 1.65, -2.713, 2.09, -3.175, 2.09, -3.175, 1.65, -2.251, -1.09, -2.251, -0.6292, -2.713, -0.6187, -2.713, -1.09, -2.251, -0.6292, -2.251, -0.2105, -2.713, -0.2105, -2.713, -0.6187, -2.251, -0.2105, -2.251, 0.229, -2.713, 0.229, -2.713, -0.2105, -2.251, 0.229, -2.251, 0.6686, -2.713, 0.6686, -2.713, 0.229, -2.251, 0.6686, -2.251, 1.211, -2.713, 1.211, -2.713, 0.6686, -2.251, 1.211, -2.251, 1.65, -2.713, 1.65, -2.713, 1.211, -2.251, 1.65, -2.251, 2.09, -2.713, 2.09, -2.713, 1.65, -1.789, -1.09, -1.789, -0.6396, -2.251, -0.6292, -2.251, -1.09, -1.789, -0.6396, -1.789, -0.2105, -2.251, -0.2105, -2.251, -0.6292, -1.789, -0.2105, -1.789, 0.229, -2.251, 0.229, -2.251, -0.2105, -1.789, 0.229, -1.789, 0.6686, -2.251, 0.6686, -2.251, 0.229, -1.789, 0.6686, -1.789, 1.211, -2.251, 1.211, -2.251, 0.6686, -1.789, 1.211, -1.789, 1.65, -2.251, 1.65, -2.251, 1.211, -1.789, 1.65, -1.789, 2.09, -2.251, 2.09, -2.251, 1.65, -1.327, -1.09, -1.327, -0.6501, -1.789, -0.6396, -1.789, -1.09, -1.327, -0.6501, -1.327, -0.2105, -1.789, -0.2105, -1.789, -0.6396, -1.327, -0.2105, -1.327, 0.229, -1.789, 0.229, -1.789, -0.2105, -1.327, 0.229, -1.327, 0.6686, -1.789, 0.6686, -1.789, 0.229, -1.327, 0.6686, -1.327, 1.211, -1.789, 1.211, -1.789, 0.6686, -1.327, 1.211, -1.327, 1.65, -1.789, 1.65, -1.789, 1.211, -1.327, 1.65, -1.327, 2.09, -1.789, 2.09, -1.789, 1.65, 0.7459, -0.4835, 0.7459, -0.9753, 0.2541, -0.9753, 0.2541, -0.4835, 0.8683, 1.416, 1.196, 1.416, 1.196, 1.875, 0.8683, 1.875, 0.7459, 1.287, 0.2541, 1.287, 0.2541, 0.6967, 0.7459, 0.6967, 0.7459, -0.4835, 0.7459, 0.1066, 0.2541, 0.1066, 0.2541, -0.4835, 0.7459, -0.4835, 0.2541, -0.4835, 0.2541, -1.074, 0.7459, -1.074, 0.7459, -1.074, 0.2541, -1.074, 0.2541, -1.664, 0.7459, -1.664, 0.8603, 0.3922, 0.8603, 0.2241, 0.8603, 0.2241, 0.8603, 0.3922, 2.322, 0.4156, 2.73, 0.4156, 2.73, 0.5426, 2.322, 0.5426, -2.165, -0.8082, -1.757, -0.8082, -1.757, -0.6813, -2.165, -0.6813, 0.8603, -0.9529, 0.8603, -1.121, 0.8603, -1.121, 0.8603, -0.9529, 0.8603, 0.7285, 0.8603, 0.5604, 0.8603, 0.5604, 0.8603, 0.7285, -1.349, -0.8082, -0.9413, -0.8082, -0.9413, -0.6813, -1.349, -0.6813, 0.8603, -0.7847, 0.8603, -0.9529, 0.8603, -0.9529, 0.8603, -0.7847, 0.7459, 1.287, 0.7459, 0.6967, 0.2541, 0.6967, 0.2541, 1.287, 0.7459, 1.287, 0.2541, 1.287, 0.2541, 1.877, 0.7459, 1.877, 0.7459, 1.877, 0.2541, 1.877, 0.2541, 2.467, 0.7459, 2.467, 0.7639, 4.37, 0.399, 4.37, 0.399, 3.932, 0.7639, 3.932, 0.7639, 3.932, 0.399, 3.932, 0.399, 3.494, 0.7639, 3.494, 0.7639, 3.056, 0.399, 3.056, 0.399, 2.618, 0.7639, 2.618, 0.7639, 3.494, 0.399, 3.494, 0.399, 3.056, 0.7639, 3.056, 0.7639, 2.618, 0.399, 2.618, 0.399, 2.18, 0.7639, 2.18, 0.7639, 2.18, 0.399, 2.18, 0.399, 1.742, 0.7639, 1.742, 0.7639, 1.742, 0.399, 1.742, 0.399, 1.304, 0.7639, 1.304, 0.7639, 1.304, 0.399, 1.304, 0.399, 0.8664, 0.7639, 0.8664, 0.7639, 0.8664, 0.399, 0.8664, 0.399, 0.4285, 0.7639, 0.4285, 0.7639, 0.4285, 0.399, 0.4285, 0.399, -0.009382, 0.7639, -0.009382, 0.7639, -0.009382, 0.399, -0.009382, 0.399, -0.4473, 0.7639, -0.4473, 0.7639, -0.4473, 0.399, -0.4473, 0.399, -0.8852, 0.7639, -0.8852, 0.7639, -0.8852, 0.399, -0.8852, 0.399, -1.323, 0.7639, -1.323, 0.7639, -1.761, 0.399, -1.761, 0.399, -2.199, 0.7639, -2.199, 0.7639, -1.323, 0.399, -1.323, 0.399, -1.761, 0.7639, -1.761, 0.7639, -2.199, 0.399, -2.199, 0.399, -2.637, 0.7639, -2.637, 0.7639, -2.637, 0.399, -2.637, 0.399, -3.075, 0.7639, -3.075, 0.7639, -3.075, 0.399, -3.075, 0.399, -3.513, 0.7639, -3.513, 0.7639, -3.513, 0.399, -3.513, 0.399, -3.951, 0.7639, -3.951, 0.7639, -3.951, 0.399, -3.951, 0.399, -4.385, 0.7639, -4.389, 0.7459, 1.877, 0.2541, 1.877, 0.2541, 1.287, 0.7459, 1.287, 0.7639, 4.808, 0.399, 4.809, 0.399, 4.37, 0.7639, 4.37, 0.8683, 0.6964, 1.196, 0.6964, 1.196, 1.089, 0.8683, 1.089, 0.7459, 2.467, 0.2541, 2.467, 0.2541, 1.877, 0.7459, 1.877, 0.8683, 0.3036, 1.196, 0.3036, 1.196, 0.6964, 0.8683, 0.6964, 1.096, 3.725, 1.399, 3.725, 1.399, 4.089, 1.096, 4.089, 0.7459, 0.6967, 0.2541, 0.6967, 0.2541, 0.1066, 0.7459, 0.1066, 1.096, 3.361, 1.399, 3.361, 1.399, 3.725, 1.096, 3.725, 1.096, 2.634, 1.399, 2.634, 1.399, 2.998, 1.096, 2.998, 1.096, 2.998, 1.399, 2.998, 1.399, 3.361, 1.096, 3.361, 1.096, 1.906, 1.399, 1.906, 1.399, 2.27, 1.096, 2.27, 1.096, 2.27, 1.399, 2.27, 1.399, 2.634, 1.096, 2.634, 1.096, 1.543, 1.399, 1.543, 1.399, 1.906, 1.096, 1.906, 1.096, 0.8153, 1.399, 0.8153, 1.399, 1.179, 1.096, 1.179, 1.096, 1.179, 1.399, 1.179, 1.399, 1.543, 1.096, 1.543, 1.096, 0.4515, 1.399, 0.4515, 1.399, 0.8153, 1.096, 0.8153, 1.096, -0.2759, 1.399, -0.2759, 1.399, 0.08783, 1.096, 0.08783, 1.096, 0.08783, 1.399, 0.08783, 1.399, 0.4515, 1.096, 0.4515, 1.096, -0.6396, 1.399, -0.6396, 1.399, -0.2759, 1.096, -0.2759, 1.096, -0.6396, 1.096, -1.003, 1.399, -1.003, 1.399, -0.6396, 0.2137, 1.089, 0.2137, 1.416, -0.1135, 1.416, -0.1135, 1.089, -0.3479, 1.416, -0.1135, 1.416, -0.1135, 1.875, -0.3479, 1.875, 0.3483, 0.32, 0.3483, -0.5398, 1.38, -0.5398, 1.38, 0.32, 1.38, 0.32, 1.38, -0.5398, 2.412, -0.5398, 2.412, 0.32, -0.03006, -0.6396, -0.03006, -1.003, 0.187, -1.003, 0.187, -0.6396, -0.03006, -0.6396, 0.187, -0.6396, 0.187, -0.2759, -0.03006, -0.2759, -0.03006, 0.08783, 0.187, 0.08783, 0.187, 0.4515, -0.03006, 0.4515, -0.03006, -0.2759, 0.187, -0.2759, 0.187, 0.08783, -0.03006, 0.08783, -0.03006, 0.4515, 0.187, 0.4515, 0.187, 0.8153, -0.03006, 0.8153, -0.03006, 1.179, 0.187, 1.179, 0.187, 1.543, -0.03006, 1.543, -0.03006, 0.8153, 0.187, 0.8153, 0.187, 1.179, -0.03006, 1.179, -0.03006, 1.543, 0.187, 1.543, 0.187, 1.906, -0.03006, 1.906, -0.03006, 2.27, 0.187, 2.27, 0.187, 2.634, -0.03006, 2.634, -0.03006, 1.906, 0.187, 1.906, 0.187, 2.27, -0.03006, 2.27, -0.03006, 2.998, 0.187, 2.998, 0.187, 3.361, -0.03006, 3.361, -0.03006, 2.634, 0.187, 2.634, 0.187, 2.998, -0.03006, 2.998, -0.03006, 3.361, 0.187, 3.361, 0.187, 3.725, -0.03006, 3.725, -0.03006, 3.725, 0.187, 3.725, 0.187, 4.089, -0.03006, 4.089, -0.3479, 0.3036, -0.1135, 0.3036, -0.1135, 0.6964, -0.3479, 0.6964, -0.3479, 0.6964, -0.1135, 0.6964, -0.1135, 1.089, -0.3479, 1.089, -1.715, 0.32, -1.715, -0.5398, -0.6834, -0.5398, -0.6834, 0.32, 3.699, -0.5, 3.695, 2.98e-08, 2.665, 2.98e-08, 2.665, -0.5, -0.6834, 0.32, -0.6834, -0.5398, 0.3483, -0.5398, 0.3483, 0.32, -16.83, -0.5, -16.83, 3.874e-07, -17.85, 3.874e-07, -17.84, -0.5, -15.81, -0.5, -15.81, 3.874e-07, -16.83, 3.874e-07, -16.83, -0.5, -14.78, -0.5, -14.78, 3.874e-07, -15.81, 3.874e-07, -15.81, -0.5, -13.75, -0.5, -13.75, 3.874e-07, -14.78, 3.874e-07, -14.78, -0.5, -12.73, -0.5, -12.73, 3.874e-07, -13.75, 3.874e-07, -13.75, -0.5, -10.67, -0.5, -10.67, 3.874e-07, -11.7, 3.874e-07, -11.7, -0.5, -11.7, -0.5, -11.7, 3.874e-07, -12.73, 3.874e-07, -12.73, -0.5, -9.649, -0.5, -9.649, 2.98e-07, -10.67, 3.874e-07, -10.67, -0.5, -8.623, -0.5, -8.623, 2.98e-07, -9.649, 2.98e-07, -9.649, -0.5, -7.596, -0.5, -7.596, 2.98e-07, -8.623, 2.98e-07, -8.623, -0.5, -6.57, -0.5, -6.57, 1.192e-07, -7.596, 2.98e-07, -7.596, -0.5, -5.544, -0.5, -5.544, 1.192e-07, -6.57, 1.192e-07, -6.57, -0.5, -4.518, -0.5, -4.518, 1.192e-07, -5.544, 1.192e-07, -5.544, -0.5, -3.492, -0.5, -3.492, 2.98e-07, -4.518, 1.192e-07, -4.518, -0.5, -2.466, -0.5, -2.466, 2.98e-07, -3.492, 2.98e-07, -3.492, -0.5, -1.44, -0.5, -1.44, 2.086e-07, -2.466, 2.98e-07, -2.466, -0.5, 0.6124, -0.5, 0.6124, 2.98e-08, -0.4137, 2.98e-08, -0.4137, -0.5, -0.4137, -0.5, -0.4137, 2.98e-08, -1.44, 2.086e-07, -1.44, -0.5, 1.639, -0.5, 1.639, 2.98e-08, 0.6124, 2.98e-08, 0.6124, -0.5, 2.665, -0.5, 2.665, 2.98e-08, 1.639, 2.98e-08, 1.639, -0.5, 0.2137, -0.4818, -0.1135, -0.4818, -0.1135, -0.8746, 0.2137, -0.8746, 0.2137, -0.08911, -0.1135, -0.08911, -0.1135, -0.4818, 0.2137, -0.4818, 0.2137, -0.08911, 0.2137, 0.3036, -0.1135, 0.3036, -0.1135, -0.08911, 0.4901, -3.186, 0.187, -3.186, 0.187, -3.549, 0.4901, -3.549, 0.4901, -2.822, 0.187, -2.822, 0.187, -3.186, 0.4901, -3.186, 0.4901, -2.458, 0.187, -2.458, 0.187, -2.822, 0.4901, -2.822, 0.4901, -2.094, 0.187, -2.094, 0.187, -2.458, 0.4901, -2.458, 0.4901, -1.367, 0.187, -1.367, 0.187, -1.731, 0.4901, -1.731, 0.4901, -1.731, 0.187, -1.731, 0.187, -2.094, 0.4901, -2.094, 0.4901, -1.003, 0.187, -1.003, 0.187, -1.367, 0.4901, -1.367, 0.2, 0.6667, 0.2, 0.8333, 3.643e-08, 0.8333, 2.914e-08, 0.6667, 0.4, 0.6667, 0.4, 0.8333, 0.2, 0.8333, 0.2, 0.6667, 0.4, 0.6667, 0.6, 0.6667, 0.6, 0.8333, 0.4, 0.8333, 0.07164, -2.148, 0.07164, -2.701, 0.5321, -2.701, 0.5321, -2.148, 0.07164, -2.148, 0.5321, -2.148, 0.5321, -1.596, 0.07164, -1.596, 0.07164, -1.043, 0.5321, -1.043, 0.5321, -0.4905, 0.07164, -0.4905, 0.07164, -1.596, 0.5321, -1.596, 0.5321, -1.043, 0.07164, -1.043, 0.07164, -0.4905, 0.5321, -0.4905, 0.5321, 0.0621, 0.07164, 0.0621, 0.07164, 0.6147, 0.5321, 0.6147, 0.5321, 1.167, 0.07164, 1.167, 0.07164, 0.0621, 0.5321, 0.0621, 0.5321, 0.6147, 0.07164, 0.6147, 0.07164, 1.167, 0.5321, 1.167, 0.5321, 1.72, 0.07164, 1.72, 0.07164, 2.272, 0.5321, 2.272, 0.5321, 2.825, 0.07164, 2.825, 0.07164, 1.72, 0.5321, 1.72, 0.5321, 2.272, 0.07164, 2.272, 0.07164, 3.378, 0.5321, 3.378, 0.5321, 3.93, 0.07164, 3.93, 0.07164, 2.825, 0.5321, 2.825, 0.5321, 3.378, 0.07164, 3.378, 0.07164, 3.93, 0.5321, 3.93, 0.5321, 4.483, 0.07164, 4.483, 0.07164, 4.483, 0.5321, 4.483, 0.5321, 5.035, 0.07164, 5.035, 0.7459, 0.4913, 0.2541, 0.4913, 0.2541, 0.3733, 0.7459, 0.3733, 0.7459, 0.2553, 0.2541, 0.2553, 0.2541, 0.1373, 0.7459, 0.1373, 0.7459, 0.3733, 0.2541, 0.3733, 0.2541, 0.2553, 0.7459, 0.2553, 0.7459, 0.1373, 0.2541, 0.1373, 0.2541, 0.01927, 0.7459, 0.01927, 0.7459, 0.01927, 0.2541, 0.01927, 0.2541, -0.09875, 0.7459, -0.09875, 0.7459, -0.09875, 0.2541, -0.09875, 0.2541, -0.2168, 0.7459, -0.2168, 0.7459, -0.2168, 0.2541, -0.2168, 0.2541, -0.3348, 0.7459, -0.3348, 0.8603, 1.737, 0.8603, 1.569, 0.8603, 1.569, 0.8603, 1.737, -2.573, -0.8082, -2.165, -0.8082, -2.165, -0.6813, -2.573, -0.6813, -0.5334, 0.4156, -0.1255, 0.4156, -0.1255, 0.5426, -0.5334, 0.5426, -3.389, -0.8082, -2.981, -0.8082, -2.981, -0.6813, -3.389, -0.6813, 0.8603, 1.905, 0.8603, 1.737, 0.8603, 1.737, 0.8603, 1.905, -1.757, -0.8082, -1.349, -0.8082, -1.349, -0.6813, -1.757, -0.6813, 0.6904, 0.4156, 1.098, 0.4156, 1.098, 0.5426, 0.6904, 0.5426, 0.8603, 1.401, 0.8603, 1.233, 0.8603, 1.233, 0.8603, 1.401, 0.8603, -0.1122, 0.8603, -0.2803, 0.8603, -0.2803, 0.8603, -0.1122, 1.914, 0.4156, 2.322, 0.4156, 2.322, 0.5426, 1.914, 0.5426, 0.7459, 0.1066, 0.2541, 0.1066, 0.2541, 0.2902, 0.7459, 0.2902, 0.8603, 1.569, 0.8603, 1.401, 0.8603, 1.401, 0.8603, 1.569, 0.8603, -0.4484, 0.8603, -0.6166, 0.8603, -0.6166, 0.8603, -0.4484, 0.8603, 1.233, 0.8603, 1.065, 0.8603, 1.065, 0.8603, 1.233, 3.138, 0.4156, 3.546, 0.4156, 3.546, 0.5426, 3.138, 0.5426, -0.1255, 0.4156, 0.2825, 0.4156, 0.2825, 0.5426, -0.1255, 0.5426, 0.8603, -0.2803, 0.8603, -0.4484, 0.8603, -0.4484, 0.8603, -0.2803, 0.2541, -1.664, 0.7459, -1.664, 0.7459, -1.48, 0.2541, -1.48, 0.8603, 0.8967, 0.8603, 0.7285, 0.8603, 0.7285, 0.8603, 0.8967, 0.8603, -0.6166, 0.8603, -0.7847, 0.8603, -0.7847, 0.8603, -0.6166, 0.7459, -1.664, 0.2541, -1.664, 0.2541, -1.48, 0.7459, -1.48, 0.2541, 0.1066, 0.7459, 0.1066, 0.7459, 0.2902, 0.2541, 0.2902, 4.362, 0.4156, 4.77, 0.4156, 4.77, 0.5426, 4.362, 0.5426, 1.098, 0.4156, 1.506, 0.4156, 1.506, 0.5426, 1.098, 0.5426, 0.8603, 1.065, 0.8603, 0.8967, 0.8603, 0.8967, 0.8603, 1.065])
me_cube_002.materials.append(mat_material_006)
me_cube_002.materials.append(mat_walls)
me_cube_002.materials.append(mat_floor)
me_cube_002.update()
me_cube_001 = bpy.data.meshes.new('Cube.001')
me_cube_001.from_pydata([(-3.333, -0.2, -4.0), (3.333, -0.2, -4.0), (-3.333, -0.2, 0.0), (3.333, -0.2, 0.0), (-3.333, -0.2, -2.0), (3.333, -0.2, -2.0), (3.333, -0.2, -1.0), (3.333, -0.2, -3.0), (3.333, -0.2, -5.0), (3.333, -0.2, 1.0), (-3.333, -0.2, 1.0), (-3.333, -0.2, -1.0), (-3.333, -0.2, -3.0), (-3.333, -0.2, -5.0), (-3.333, -0.4, -3.0), (-3.333, -0.4, -4.0), (3.333, -0.4, -3.0), (3.333, -0.4, -4.0), (-3.333, -0.4, 0.0), (3.333, -0.4, 0.0), (-3.333, -0.4, 1.0), (3.333, -0.4, 1.0), (-3.333, -0.4, -2.0), (3.333, -0.4, -2.0), (-3.333, -0.4, -1.0), (3.333, -0.4, -1.0), (-3.333, -0.4, -5.0), (3.333, -0.4, -5.0), (-3.333, -0.6, -3.0), (-3.333, -0.6, -4.0), (3.333, -0.6, -3.0), (3.333, -0.6, -4.0), (-3.333, -0.6, 0.0), (3.333, -0.6, 0.0), (-3.333, -0.6, -2.0), (3.333, -0.6, -2.0), (-3.333, -0.6, -1.0), (3.333, -0.6, -1.0), (-3.333, -0.6, -5.0), (3.333, -0.6, -5.0), (-3.333, -0.8, -3.0), (-3.333, -0.8, -4.0), (3.333, -0.8, -3.0), (3.333, -0.8, -4.0), (-3.333, -0.8, -2.0), (3.333, -0.8, -2.0), (-3.333, -0.8, -1.0), (3.333, -0.8, -1.0), (-3.333, -0.8, -5.0), (3.333, -0.8, -5.0), (-3.333, -1.0, -3.0), (-3.333, -1.0, -4.0), (3.333, -1.0, -3.0), (3.333, -1.0, -4.0), (-3.333, -1.0, -2.0), (3.333, -1.0, -2.0), (-3.333, -1.0, -5.0), (3.333, -1.0, -5.0), (-3.333, -1.2, -3.0), (-3.333, -1.2, -4.0), (3.333, -1.2, -3.0), (3.333, -1.2, -4.0), (-3.333, -1.2, -5.0), (3.333, -1.2, -5.0), (-3.333, -1.4, -4.0), (3.333, -1.4, -4.0), (-3.333, -1.4, -5.0), (3.333, -1.4, -5.0)], [], [(0, 1, 8, 13), (4, 5, 7, 12), (3, 6, 11, 2), (12, 7, 1, 0), (9, 3, 2, 10), (11, 6, 5, 4), (19, 18, 32, 33), (25, 19, 33, 37), (17, 16, 30, 31), (18, 24, 36, 32), (21, 20, 18, 19), (26, 27, 39, 38), (6, 3, 19, 25), (7, 5, 23, 16), (11, 4, 22, 24), (8, 1, 17, 27), (5, 6, 25, 23), (12, 0, 15, 14), (9, 10, 20, 21), (1, 7, 16, 17), (0, 13, 26, 15), (4, 12, 14, 22), (10, 2, 18, 20), (2, 11, 24, 18), (13, 8, 27, 26), (3, 9, 21, 19), (29, 38, 48, 41), (38, 39, 49, 48), (33, 32, 36, 37), (39, 31, 43, 49), (35, 37, 47, 45), (15, 26, 38, 29), (24, 22, 34, 36), (16, 23, 35, 30), (22, 14, 28, 34), (14, 15, 29, 28), (23, 25, 37, 35), (27, 17, 31, 39), (40, 41, 51, 50), (41, 48, 56, 51), (45, 44, 54, 55), (46, 44, 45, 47), (28, 29, 41, 40), (37, 36, 46, 47), (34, 28, 40, 44), (36, 34, 44, 46), (30, 35, 45, 42), (31, 30, 42, 43), (52, 50, 58, 60), (54, 50, 52, 55), (51, 56, 62, 59), (42, 45, 55, 52), (44, 40, 50, 54), (43, 42, 52, 53), (49, 43, 53, 57), (48, 49, 57, 56), (59, 62, 66, 64), (58, 59, 61, 60), (50, 51, 59, 58), (57, 53, 61, 63), (56, 57, 63, 62), (53, 52, 60, 61), (64, 66, 67, 65), (62, 63, 67, 66), (61, 59, 64, 65), (63, 61, 65, 67)])
_uv = me_cube_001.uv_layers.new(name='UVMap')
_uv.uv.foreach_set('vector', [0.1, 0.8333, 0.1, 0.1667, 7.285e-09, 0.1667, 3.643e-08, 0.8333, 0.3, 0.8333, 0.3, 0.1667, 0.2, 0.1667, 0.2, 0.8333, 0.5, 0.1667, 0.4, 0.1667, 0.4, 0.8333, 0.5, 0.8333, 0.2, 0.8333, 0.2, 0.1667, 0.1, 0.1667, 0.1, 0.8333, 0.6, 0.1667, 0.5, 0.1667, 0.5, 0.8333, 0.6, 0.8333, 0.4, 0.8333, 0.4, 0.1667, 0.3, 0.1667, 0.3, 0.8333, 0.5, 0.1667, 0.5, 0.8333, 0.5, 0.8333, 0.5, 0.1667, 0.4, 0.1667, 0.5, 0.1667, 0.5, 0.1667, 0.4, 0.1667, 0.1, 0.1667, 0.2, 0.1667, 0.2, 0.1667, 0.1, 0.1667, 0.5, 0.8333, 0.4, 0.8333, 0.4, 0.8333, 0.5, 0.8333, 0.6, 0.1667, 0.6, 0.8333, 0.5, 0.8333, 0.5, 0.1667, 3.643e-08, 0.8333, 7.285e-09, 0.1667, 7.285e-09, 0.1667, 3.643e-08, 0.8333, 0.4, 0.1667, 0.5, 0.1667, 0.5, 0.1667, 0.4, 0.1667, 0.2, 0.1667, 0.3, 0.1667, 0.3, 0.1667, 0.2, 0.1667, 0.4, 0.8333, 0.3, 0.8333, 0.3, 0.8333, 0.4, 0.8333, 7.285e-09, 0.1667, 0.1, 0.1667, 0.1, 0.1667, 7.285e-09, 0.1667, 0.3, 0.1667, 0.4, 0.1667, 0.4, 0.1667, 0.3, 0.1667, 0.2, 0.8333, 0.1, 0.8333, 0.1, 0.8333, 0.2, 0.8333, 0.6, 0.1667, 0.6, 0.8333, 0.6, 0.8333, 0.6, 0.1667, 0.1, 0.1667, 0.2, 0.1667, 0.2, 0.1667, 0.1, 0.1667, 0.1, 0.8333, 3.643e-08, 0.8333, 3.643e-08, 0.8333, 0.1, 0.8333, 0.3, 0.8333, 0.2, 0.8333, 0.2, 0.8333, 0.3, 0.8333, 0.6, 0.8333, 0.5, 0.8333, 0.5, 0.8333, 0.6, 0.8333, 0.5, 0.8333, 0.4, 0.8333, 0.4, 0.8333, 0.5, 0.8333, 3.643e-08, 0.8333, 7.285e-09, 0.1667, 7.285e-09, 0.1667, 3.643e-08, 0.8333, 0.5, 0.1667, 0.6, 0.1667, 0.6, 0.1667, 0.5, 0.1667, 0.1, 0.8333, 3.643e-08, 0.8333, 3.643e-08, 0.8333, 0.1, 0.8333, 3.643e-08, 0.8333, 7.285e-09, 0.1667, 7.285e-09, 0.1667, 3.643e-08, 0.8333, 0.5, 0.1667, 0.5, 0.8333, 0.4, 0.8333, 0.4, 0.1667, 7.285e-09, 0.1667, 0.1, 0.1667, 0.1, 0.1667, 7.285e-09, 0.1667, 0.3, 0.1667, 0.4, 0.1667, 0.4, 0.1667, 0.3, 0.1667, 0.1, 0.8333, 3.643e-08, 0.8333, 3.643e-08, 0.8333, 0.1, 0.8333, 0.4, 0.8333, 0.3, 0.8333, 0.3, 0.8333, 0.4, 0.8333, 0.2, 0.1667, 0.3, 0.1667, 0.3, 0.1667, 0.2, 0.1667, 0.3, 0.8333, 0.2, 0.8333, 0.2, 0.8333, 0.3, 0.8333, 0.2, 0.8333, 0.1, 0.8333, 0.1, 0.8333, 0.2, 0.8333, 0.3, 0.1667, 0.4, 0.1667, 0.4, 0.1667, 0.3, 0.1667, 7.285e-09, 0.1667, 0.1, 0.1667, 0.1, 0.1667, 7.285e-09, 0.1667, 0.2, 0.8333, 0.1, 0.8333, 0.1, 0.8333, 0.2, 0.8333, 0.1, 0.8333, 3.643e-08, 0.8333, 3.643e-08, 0.8333, 0.1, 0.8333, 0.3, 0.1667, 0.3, 0.8333, 0.3, 0.8333, 0.3, 0.1667, 0.4, 0.8333, 0.3, 0.8333, 0.3, 0.1667, 0.4, 0.1667, 0.2, 0.8333, 0.1, 0.8333, 0.1, 0.8333, 0.2, 0.8333, 0.4, 0.1667, 0.4, 0.8333, 0.4, 0.8333, 0.4, 0.1667, 0.3, 0.8333, 0.2, 0.8333, 0.2, 0.8333, 0.3, 0.8333, 0.4, 0.8333, 0.3, 0.8333, 0.3, 0.8333, 0.4, 0.8333, 0.2, 0.1667, 0.3, 0.1667, 0.3, 0.1667, 0.2, 0.1667, 0.1, 0.1667, 0.2, 0.1667, 0.2, 0.1667, 0.1, 0.1667, 0.2, 0.1667, 0.2, 0.8333, 0.2, 0.8333, 0.2, 0.1667, 0.3, 0.8333, 0.2, 0.8333, 0.2, 0.1667, 0.3, 0.1667, 0.1, 0.8333, 3.643e-08, 0.8333, 3.643e-08, 0.8333, 0.1, 0.8333, 0.2, 0.1667, 0.3, 0.1667, 0.3, 0.1667, 0.2, 0.1667, 0.3, 0.8333, 0.2, 0.8333, 0.2, 0.8333, 0.3, 0.8333, 0.1, 0.1667, 0.2, 0.1667, 0.2, 0.1667, 0.1, 0.1667, 7.285e-09, 0.1667, 0.1, 0.1667, 0.1, 0.1667, 7.285e-09, 0.1667, 3.643e-08, 0.8333, 7.285e-09, 0.1667, 7.285e-09, 0.1667, 3.643e-08, 0.8333, 0.1, 0.8333, 3.643e-08, 0.8333, 3.643e-08, 0.8333, 0.1, 0.8333, 0.2, 0.8333, 0.1, 0.8333, 0.1, 0.1667, 0.2, 0.1667, 0.2, 0.8333, 0.1, 0.8333, 0.1, 0.8333, 0.2, 0.8333, 7.285e-09, 0.1667, 0.1, 0.1667, 0.1, 0.1667, 7.285e-09, 0.1667, 3.643e-08, 0.8333, 7.285e-09, 0.1667, 7.285e-09, 0.1667, 3.643e-08, 0.8333, 0.1, 0.1667, 0.2, 0.1667, 0.2, 0.1667, 0.1, 0.1667, 0.1, 0.8333, 3.643e-08, 0.8333, 7.285e-09, 0.1667, 0.1, 0.1667, 3.643e-08, 0.8333, 7.285e-09, 0.1667, 7.285e-09, 0.1667, 3.643e-08, 0.8333, 0.1, 0.1667, 0.1, 0.8333, 0.1, 0.8333, 0.1, 0.1667, 7.285e-09, 0.1667, 0.1, 0.1667, 0.1, 0.1667, 7.285e-09, 0.1667])
me_cube_001.update()

# ---- objects
ob_cube = bpy.data.objects.new('Cube', me_cube_002)
ob_cube_001 = bpy.data.objects.new('Cube.001', me_cube_001)

# ---- transforms, parenting, visibility, modifiers, constraints
ob_cube.location = (0.0, 0.0, 0.0)
ob_cube.scale = (1.0, 5.0, 1.0)
ob_cube_001.location = (0.0, 0.0, 0.0)
ob_cube_001.scale = (1.0, 5.0, 1.0)

# ---- collection membership
col_collection.objects.link(ob_cube)
col_collection.objects.link(ob_cube_001)

# ---- scene / render settings (as saved in the file)
scene.frame_start = 1; scene.frame_end = 250; scene.frame_set(59)
scene.render.engine = 'BLENDER_EEVEE_NEXT'
scene.cycles.sampling_pattern = 'TABULATED_SOBOL'
scene.eevee.ray_tracing_options.trace_max_roughness = 0.0
bpy.context.view_layer.update()

# ---- added for rendering (the .blend has no active camera and no usable light): camera, sun
cam_auto = bpy.data.cameras.new('AutoCamera')
cam_auto.lens = 50.0
cam_auto.sensor_width = 36.0
cam_auto.clip_end = 1000.0
ob_auto_camera = bpy.data.objects.new('AutoCamera', cam_auto)
scene.collection.objects.link(ob_auto_camera)
ob_auto_camera.location = (46.3315, -50.1792, 39.4528)
ob_auto_camera.rotation_euler = (1.09748, -7.21219e-08, 0.694738)
scene.camera = ob_auto_camera
light_auto_sun = bpy.data.lights.new('AutoSun', 'SUN')
light_auto_sun.energy = 3.0
light_auto_sun.angle = 0.0523599
ob_auto_sun = bpy.data.objects.new('AutoSun', light_auto_sun)
scene.collection.objects.link(ob_auto_sun)
ob_auto_sun.rotation_euler = (0.872665, 0.174533, 0.523599)
bpy.context.view_layer.update()
